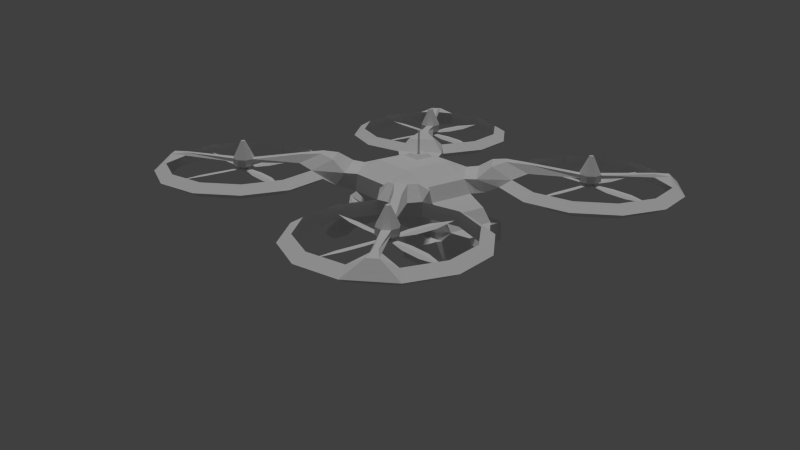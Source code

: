 # Source: DroneModel.blend  (saved by Blender 2.75.0; exported with 4.5.12 LTS)
import bpy
from mathutils import Matrix  # noqa: F401  (used for matrix-valued properties, if any)

bpy.ops.wm.read_factory_settings(use_empty=True)
scene = bpy.context.scene
scene.name = 'Scene'

# ---- collections
col_collection_1 = bpy.data.collections.new('Collection 1'); scene.collection.children.link(col_collection_1)

# ---- materials (node trees are filled in below, after node groups)
mat_sad_drone = bpy.data.materials.new('sad_drone')
mat_sad_drone.alpha_threshold = 0.0
mat_sad_drone.use_transparent_shadow = False
mat_sad_drone.roughness = 0.5
mat_sad_drone.line_color = (0.0, 0.0, 0.0, 1.0)

# ---- material node trees

# ---- world
world_world = bpy.data.worlds.new('World'); scene.world = world_world
world_world.color = (0.05088, 0.05088, 0.05088)
world_world.use_sun_shadow = False
world_world.sun_shadow_jitter_overblur = 0.0
world_world.cycles.sampling_method = 'MANUAL'
world_world.cycles.sample_map_resolution = 256

# ---- cameras
cam_camera = bpy.data.cameras.new('Camera')
cam_camera.clip_end = 100.0
cam_camera.lens = 35.0
cam_camera.sensor_width = 32.0
cam_camera.sensor_height = 18.0
cam_camera.dof.focus_distance = 0.0
cam_camera.dof.aperture_fstop = 128.0

# ---- lights
light_hemi_001 = bpy.data.lights.new('Hemi.001', 'SUN')
light_hemi_001.transmission_factor = 0.0
light_hemi_001.angle = 0.1993
light_hemi_001.energy = 1.0
light_hemi_001.shadow_buffer_clip_start = 0.5
light_hemi_001.shadow_soft_size = 0.1
light_hemi_001.shadow_cascade_max_distance = 1000.0
light_hemi_001.cycles.use_multiple_importance_sampling = False

# ---- meshes
me_sad_drone_017 = bpy.data.meshes.new('sad_drone.017')
me_sad_drone_017.from_pydata([(0.01836, 0.05043, 0.0175), (0.04874, 0.0226, 0.01733), (0.05055, -0.01857, 0.01695), (0.02271, -0.04895, 0.01659), (-0.01845, -0.05075, 0.01646), (-0.04884, -0.02292, 0.01663), (-0.05064, 0.01825, 0.01701), (-0.02281, 0.04863, 0.01737), (0.01845, 0.05075, -0.01585), (0.04884, 0.02291, -0.01602), (0.05064, -0.01825, -0.0164), (0.02281, -0.04864, -0.01676), (-0.01836, -0.05044, -0.01689), (-0.04875, -0.02261, -0.01672), (-0.05055, 0.01856, -0.01634), (-0.02271, 0.04894, -0.01598), (0.000119, 0.0003933, -0.04225), (-0.06, -0.318, -0.01128), (0.009998, -0.318, -0.01128), (0.009998, -0.582, -0.01128), (-0.06, -0.582, -0.01128), (-0.01, -0.318, 0.01272), (0.06, -0.318, 0.01272), (0.06, -0.582, 0.01272), (-0.01, -0.582, 0.01272), (-0.024, -0.02401, -0.004081), (0.024, -0.02401, -0.004081), (-0.024, -0.02401, 0.005519), (0.024, -0.02401, 0.005519), (-2.265e-06, -0.882, 0.0007186), (-0.318, 0.05999, -0.01128), (-0.318, -0.01001, -0.01128), (-0.582, -0.01001, -0.01128), (-0.582, 0.05999, -0.01128), (-0.318, 0.009993, 0.01272), (-0.318, -0.06001, 0.01272), (-0.582, -0.06001, 0.01272), (-0.582, 0.009993, 0.01272), (-0.024, 0.02399, -0.004081), (-0.024, -0.02401, -0.004081), (-0.024, 0.02399, 0.005519), (-0.024, -0.02401, 0.005519), (-0.882, -6.437e-06, 0.0007186), (0.06, 0.318, -0.01128), (-0.01, 0.318, -0.01128), (-0.01, 0.582, -0.01128), (0.06, 0.582, -0.01128), (0.009998, 0.318, 0.01272), (-0.06, 0.318, 0.01272), (-0.06, 0.582, 0.01272), (0.009998, 0.582, 0.01272), (0.024, 0.02399, -0.004081), (-0.024, 0.02399, -0.004081), (0.024, 0.02399, 0.005519), (-0.024, 0.02399, 0.005519), (-2.265e-06, 0.882, 0.0007186), (0.318, -0.06001, -0.01128), (0.318, 0.009993, -0.01128), (0.582, 0.009993, -0.01128), (0.582, -0.06001, -0.01128), (0.318, -0.01001, 0.01272), (0.318, 0.05999, 0.01272), (0.582, 0.05999, 0.01272), (0.582, -0.01001, 0.01272), (0.024, -0.02401, -0.004081), (0.024, 0.02399, -0.004081), (0.024, -0.02401, 0.005519), (0.024, 0.02399, 0.005519), (0.882, -6.557e-06, 0.0007186)], [], [(0, 1, 9, 8), (7, 0, 8, 15), (2, 3, 11, 10), (4, 5, 13, 12), (6, 7, 15, 14), (1, 2, 10, 9), (3, 4, 12, 11), (5, 6, 14, 13), (15, 8, 16), (10, 11, 16), (12, 13, 16), (14, 15, 16), (9, 10, 16), (11, 12, 16), (13, 14, 16), (8, 9, 16), (0, 7, 6, 5, 4, 3, 2, 1), (17, 21, 27, 25), (22, 23, 19, 18), (24, 21, 17, 20), (17, 18, 19, 20), (24, 23, 22, 21), (21, 22, 28, 27), (22, 18, 26, 28), (18, 17, 25, 26), (20, 19, 29), (24, 20, 29), (19, 23, 29), (23, 24, 29), (30, 34, 40, 38), (35, 36, 32, 31), (37, 34, 30, 33), (30, 31, 32, 33), (37, 36, 35, 34), (34, 35, 41, 40), (35, 31, 39, 41), (31, 30, 38, 39), (33, 32, 42), (37, 33, 42), (32, 36, 42), (36, 37, 42), (43, 47, 53, 51), (48, 49, 45, 44), (50, 47, 43, 46), (43, 44, 45, 46), (50, 49, 48, 47), (47, 48, 54, 53), (48, 44, 52, 54), (44, 43, 51, 52), (46, 45, 55), (50, 46, 55), (45, 49, 55), (49, 50, 55), (56, 60, 66, 64), (61, 62, 58, 57), (63, 60, 56, 59), (56, 57, 58, 59), (63, 62, 61, 60), (60, 61, 67, 66), (61, 57, 65, 67), (57, 56, 64, 65), (59, 58, 68), (63, 59, 68), (58, 62, 68), (62, 63, 68)])
_uv = me_sad_drone_017.uv_layers.new(name='UVMap')
_uv.uv.foreach_set('vector', [0.9513, 0.837, 0.9514, 0.8329, 0.955, 0.8329, 0.9549, 0.837, 0.9514, 0.8411, 0.9513, 0.837, 0.9549, 0.837, 0.955, 0.8411, 0.4213, 0.9846, 0.4215, 0.9879, 0.4179, 0.9878, 0.4178, 0.9845, 0.9754, 0.8368, 0.9754, 0.8329, 0.979, 0.833, 0.979, 0.8368, 0.9835, 0.8375, 0.9833, 0.833, 0.9869, 0.8329, 0.9871, 0.8374, 0.4214, 0.9802, 0.4213, 0.9846, 0.4178, 0.9845, 0.4179, 0.9801, 0.9754, 0.8411, 0.9754, 0.8368, 0.979, 0.8368, 0.979, 0.8411, 0.9833, 0.8407, 0.9835, 0.8375, 0.9871, 0.8374, 0.9869, 0.8406, 0.8392, 0.985, 0.836, 0.9881, 0.8339, 0.9828, 0.8285, 0.985, 0.8285, 0.9805, 0.8339, 0.9828, 0.8316, 0.9774, 0.836, 0.9774, 0.8339, 0.9828, 0.8392, 0.9805, 0.8392, 0.985, 0.8339, 0.9828, 0.8316, 0.9881, 0.8285, 0.985, 0.8339, 0.9828, 0.8285, 0.9805, 0.8316, 0.9774, 0.8339, 0.9828, 0.836, 0.9774, 0.8392, 0.9805, 0.8339, 0.9828, 0.836, 0.9881, 0.8316, 0.9881, 0.8339, 0.9828, 0.6829, 0.978, 0.686, 0.9811, 0.686, 0.9856, 0.6829, 0.9887, 0.6784, 0.9887, 0.6753, 0.9856, 0.6753, 0.9811, 0.6784, 0.978, 0.2483, 0.447, 0.2428, 0.447, 0.2443, 0.4153, 0.2443, 0.4153, 0.5918, 0.9316, 0.5918, 0.9032, 0.5972, 0.9032, 0.5972, 0.9316, 0.2429, 0.4754, 0.2428, 0.447, 0.2483, 0.447, 0.2483, 0.4754, 0.6047, 0.9316, 0.5972, 0.9316, 0.5972, 0.9032, 0.6047, 0.9032, 0.2429, 0.4754, 0.2354, 0.4754, 0.2353, 0.447, 0.2428, 0.447, 0.2428, 0.447, 0.2353, 0.447, 0.2392, 0.4154, 0.2443, 0.4153, 0.5918, 0.9316, 0.5972, 0.9316, 0.5957, 0.9633, 0.5957, 0.9633, 0.5972, 0.9316, 0.6047, 0.9316, 0.6009, 0.9633, 0.5957, 0.9633, 0.6047, 0.9032, 0.5972, 0.9032, 0.5983, 0.8709, 0.2429, 0.4754, 0.2483, 0.4754, 0.2419, 0.5077, 0.5972, 0.9032, 0.5918, 0.9032, 0.5983, 0.8709, 0.2354, 0.4754, 0.2429, 0.4754, 0.2419, 0.5077, 0.05904, 0.85, 0.05365, 0.85, 0.05512, 0.8183, 0.05512, 0.8183, 0.785, 0.9414, 0.785, 0.913, 0.7903, 0.913, 0.7903, 0.9414, 0.05369, 0.8784, 0.05365, 0.85, 0.05904, 0.85, 0.05908, 0.8784, 0.7979, 0.9414, 0.7903, 0.9414, 0.7903, 0.913, 0.7979, 0.913, 0.05369, 0.8784, 0.04616, 0.8784, 0.04612, 0.85, 0.05365, 0.85, 0.05365, 0.85, 0.04612, 0.85, 0.04995, 0.8183, 0.05512, 0.8183, 0.785, 0.9414, 0.7903, 0.9414, 0.7888, 0.9731, 0.7888, 0.9731, 0.7903, 0.9414, 0.7979, 0.9414, 0.794, 0.9731, 0.7888, 0.9731, 0.7979, 0.913, 0.7903, 0.913, 0.7914, 0.8807, 0.05369, 0.8784, 0.05908, 0.8784, 0.05266, 0.9107, 0.7903, 0.913, 0.785, 0.913, 0.7914, 0.8807, 0.04616, 0.8784, 0.05369, 0.8784, 0.05266, 0.9107, 0.7505, 0.9316, 0.7559, 0.9316, 0.7544, 0.9633, 0.7544, 0.9633, 0.9816, 0.7664, 0.9816, 0.7949, 0.9763, 0.7949, 0.9763, 0.7664, 0.7558, 0.9032, 0.7559, 0.9316, 0.7505, 0.9316, 0.7505, 0.9032, 0.9687, 0.7664, 0.9763, 0.7664, 0.9763, 0.7949, 0.9687, 0.7949, 0.7558, 0.9032, 0.7634, 0.9032, 0.7634, 0.9316, 0.7559, 0.9316, 0.7559, 0.9316, 0.7634, 0.9316, 0.7596, 0.9633, 0.7544, 0.9633, 0.9816, 0.7664, 0.9763, 0.7664, 0.9778, 0.7348, 0.9777, 0.7348, 0.9763, 0.7664, 0.9687, 0.7664, 0.9726, 0.7348, 0.9778, 0.7348, 0.9687, 0.7949, 0.9763, 0.7949, 0.9752, 0.8272, 0.7558, 0.9032, 0.7505, 0.9032, 0.7569, 0.8709, 0.9763, 0.7949, 0.9816, 0.7949, 0.9752, 0.8272, 0.7634, 0.9032, 0.7558, 0.9032, 0.7569, 0.8709, 0.7105, 0.9316, 0.7159, 0.9316, 0.7144, 0.9633, 0.7144, 0.9633, 0.5175, 0.9128, 0.5175, 0.9412, 0.5121, 0.9412, 0.5121, 0.9127, 0.7158, 0.9032, 0.7159, 0.9316, 0.7105, 0.9316, 0.7105, 0.9032, 0.5046, 0.9127, 0.5121, 0.9127, 0.5121, 0.9412, 0.5046, 0.9412, 0.7158, 0.9032, 0.7234, 0.9032, 0.7234, 0.9316, 0.7159, 0.9316, 0.7159, 0.9316, 0.7234, 0.9316, 0.7196, 0.9632, 0.7144, 0.9633, 0.5175, 0.9128, 0.5121, 0.9127, 0.5136, 0.8811, 0.5136, 0.8811, 0.5121, 0.9127, 0.5046, 0.9127, 0.5085, 0.8811, 0.5136, 0.8811, 0.5046, 0.9412, 0.5121, 0.9412, 0.511, 0.9735, 0.7158, 0.9032, 0.7105, 0.9032, 0.7169, 0.8709, 0.5121, 0.9412, 0.5175, 0.9412, 0.511, 0.9735, 0.7234, 0.9032, 0.7158, 0.9032, 0.7169, 0.8709])
me_sad_drone_017.materials.append(mat_sad_drone)
me_sad_drone_017.use_remesh_preserve_volume = False
me_sad_drone_017.use_remesh_preserve_attributes = False
me_sad_drone_017.use_mirror_vertex_groups = False
me_sad_drone_017.use_paint_bone_selection = False
me_sad_drone_017.use_paint_mask = True
me_sad_drone_017.update()
me_sad_drone_016 = bpy.data.meshes.new('sad_drone.016')
me_sad_drone_016.from_pydata([(0.01836, 0.05043, 0.0175), (0.04874, 0.0226, 0.01733), (0.05055, -0.01857, 0.01695), (0.02271, -0.04895, 0.01659), (-0.01845, -0.05075, 0.01646), (-0.04884, -0.02292, 0.01663), (-0.05064, 0.01825, 0.01701), (-0.02281, 0.04863, 0.01737), (0.01845, 0.05075, -0.01585), (0.04884, 0.02291, -0.01602), (0.05064, -0.01825, -0.0164), (0.02281, -0.04864, -0.01676), (-0.01836, -0.05044, -0.01689), (-0.04875, -0.02261, -0.01672), (-0.05055, 0.01856, -0.01634), (-0.02271, 0.04894, -0.01598), (0.000119, 0.0003933, -0.04225), (-0.06, -0.318, -0.01128), (0.009998, -0.318, -0.01128), (0.009998, -0.582, -0.01128), (-0.06, -0.582, -0.01128), (-0.01, -0.318, 0.01272), (0.06, -0.318, 0.01272), (0.06, -0.582, 0.01272), (-0.01, -0.582, 0.01272), (-0.024, -0.02401, -0.004081), (0.024, -0.02401, -0.004081), (-0.024, -0.02401, 0.005519), (0.024, -0.02401, 0.005519), (-2.265e-06, -0.882, 0.0007186), (-0.318, 0.05999, -0.01128), (-0.318, -0.01001, -0.01128), (-0.582, -0.01001, -0.01128), (-0.582, 0.05999, -0.01128), (-0.318, 0.009993, 0.01272), (-0.318, -0.06001, 0.01272), (-0.582, -0.06001, 0.01272), (-0.582, 0.009993, 0.01272), (-0.024, 0.02399, -0.004081), (-0.024, -0.02401, -0.004081), (-0.024, 0.02399, 0.005519), (-0.024, -0.02401, 0.005519), (-0.882, -6.437e-06, 0.0007186), (0.06, 0.318, -0.01128), (-0.01, 0.318, -0.01128), (-0.01, 0.582, -0.01128), (0.06, 0.582, -0.01128), (0.009998, 0.318, 0.01272), (-0.06, 0.318, 0.01272), (-0.06, 0.582, 0.01272), (0.009998, 0.582, 0.01272), (0.024, 0.02399, -0.004081), (-0.024, 0.02399, -0.004081), (0.024, 0.02399, 0.005519), (-0.024, 0.02399, 0.005519), (-2.265e-06, 0.882, 0.0007186), (0.318, -0.06001, -0.01128), (0.318, 0.009993, -0.01128), (0.582, 0.009993, -0.01128), (0.582, -0.06001, -0.01128), (0.318, -0.01001, 0.01272), (0.318, 0.05999, 0.01272), (0.582, 0.05999, 0.01272), (0.582, -0.01001, 0.01272), (0.024, -0.02401, -0.004081), (0.024, 0.02399, -0.004081), (0.024, -0.02401, 0.005519), (0.024, 0.02399, 0.005519), (0.882, -6.557e-06, 0.0007186)], [], [(0, 1, 9, 8), (7, 0, 8, 15), (2, 3, 11, 10), (4, 5, 13, 12), (6, 7, 15, 14), (1, 2, 10, 9), (3, 4, 12, 11), (5, 6, 14, 13), (15, 8, 16), (10, 11, 16), (12, 13, 16), (14, 15, 16), (9, 10, 16), (11, 12, 16), (13, 14, 16), (8, 9, 16), (0, 7, 6, 5, 4, 3, 2, 1), (17, 21, 27, 25), (22, 23, 19, 18), (24, 21, 17, 20), (17, 18, 19, 20), (24, 23, 22, 21), (21, 22, 28, 27), (22, 18, 26, 28), (18, 17, 25, 26), (20, 19, 29), (24, 20, 29), (19, 23, 29), (23, 24, 29), (30, 34, 40, 38), (35, 36, 32, 31), (37, 34, 30, 33), (30, 31, 32, 33), (37, 36, 35, 34), (34, 35, 41, 40), (35, 31, 39, 41), (31, 30, 38, 39), (33, 32, 42), (37, 33, 42), (32, 36, 42), (36, 37, 42), (43, 47, 53, 51), (48, 49, 45, 44), (50, 47, 43, 46), (43, 44, 45, 46), (50, 49, 48, 47), (47, 48, 54, 53), (48, 44, 52, 54), (44, 43, 51, 52), (46, 45, 55), (50, 46, 55), (45, 49, 55), (49, 50, 55), (56, 60, 66, 64), (61, 62, 58, 57), (63, 60, 56, 59), (56, 57, 58, 59), (63, 62, 61, 60), (60, 61, 67, 66), (61, 57, 65, 67), (57, 56, 64, 65), (59, 58, 68), (63, 59, 68), (58, 62, 68), (62, 63, 68)])
_uv = me_sad_drone_016.uv_layers.new(name='UVMap')
_uv.uv.foreach_set('vector', [0.9513, 0.837, 0.9514, 0.8329, 0.955, 0.8329, 0.9549, 0.837, 0.9514, 0.8411, 0.9513, 0.837, 0.9549, 0.837, 0.955, 0.8411, 0.4213, 0.9846, 0.4215, 0.9879, 0.4179, 0.9878, 0.4178, 0.9845, 0.9754, 0.8368, 0.9754, 0.8329, 0.979, 0.833, 0.979, 0.8368, 0.9835, 0.8375, 0.9833, 0.833, 0.9869, 0.8329, 0.9871, 0.8374, 0.4214, 0.9802, 0.4213, 0.9846, 0.4178, 0.9845, 0.4179, 0.9801, 0.9754, 0.8411, 0.9754, 0.8368, 0.979, 0.8368, 0.979, 0.8411, 0.9833, 0.8407, 0.9835, 0.8375, 0.9871, 0.8374, 0.9869, 0.8406, 0.8392, 0.985, 0.836, 0.9881, 0.8339, 0.9828, 0.8285, 0.985, 0.8285, 0.9805, 0.8339, 0.9828, 0.8316, 0.9774, 0.836, 0.9774, 0.8339, 0.9828, 0.8392, 0.9805, 0.8392, 0.985, 0.8339, 0.9828, 0.8316, 0.9881, 0.8285, 0.985, 0.8339, 0.9828, 0.8285, 0.9805, 0.8316, 0.9774, 0.8339, 0.9828, 0.836, 0.9774, 0.8392, 0.9805, 0.8339, 0.9828, 0.836, 0.9881, 0.8316, 0.9881, 0.8339, 0.9828, 0.6829, 0.978, 0.686, 0.9811, 0.686, 0.9856, 0.6829, 0.9887, 0.6784, 0.9887, 0.6753, 0.9856, 0.6753, 0.9811, 0.6784, 0.978, 0.2483, 0.447, 0.2428, 0.447, 0.2443, 0.4153, 0.2443, 0.4153, 0.5918, 0.9316, 0.5918, 0.9032, 0.5972, 0.9032, 0.5972, 0.9316, 0.2429, 0.4754, 0.2428, 0.447, 0.2483, 0.447, 0.2483, 0.4754, 0.6047, 0.9316, 0.5972, 0.9316, 0.5972, 0.9032, 0.6047, 0.9032, 0.2429, 0.4754, 0.2354, 0.4754, 0.2353, 0.447, 0.2428, 0.447, 0.2428, 0.447, 0.2353, 0.447, 0.2392, 0.4154, 0.2443, 0.4153, 0.5918, 0.9316, 0.5972, 0.9316, 0.5957, 0.9633, 0.5957, 0.9633, 0.5972, 0.9316, 0.6047, 0.9316, 0.6009, 0.9633, 0.5957, 0.9633, 0.6047, 0.9032, 0.5972, 0.9032, 0.5983, 0.8709, 0.2429, 0.4754, 0.2483, 0.4754, 0.2419, 0.5077, 0.5972, 0.9032, 0.5918, 0.9032, 0.5983, 0.8709, 0.2354, 0.4754, 0.2429, 0.4754, 0.2419, 0.5077, 0.05904, 0.85, 0.05365, 0.85, 0.05512, 0.8183, 0.05512, 0.8183, 0.785, 0.9414, 0.785, 0.913, 0.7903, 0.913, 0.7903, 0.9414, 0.05369, 0.8784, 0.05365, 0.85, 0.05904, 0.85, 0.05908, 0.8784, 0.7979, 0.9414, 0.7903, 0.9414, 0.7903, 0.913, 0.7979, 0.913, 0.05369, 0.8784, 0.04616, 0.8784, 0.04612, 0.85, 0.05365, 0.85, 0.05365, 0.85, 0.04612, 0.85, 0.04995, 0.8183, 0.05512, 0.8183, 0.785, 0.9414, 0.7903, 0.9414, 0.7888, 0.9731, 0.7888, 0.9731, 0.7903, 0.9414, 0.7979, 0.9414, 0.794, 0.9731, 0.7888, 0.9731, 0.7979, 0.913, 0.7903, 0.913, 0.7914, 0.8807, 0.05369, 0.8784, 0.05908, 0.8784, 0.05266, 0.9107, 0.7903, 0.913, 0.785, 0.913, 0.7914, 0.8807, 0.04616, 0.8784, 0.05369, 0.8784, 0.05266, 0.9107, 0.7505, 0.9316, 0.7559, 0.9316, 0.7544, 0.9633, 0.7544, 0.9633, 0.9816, 0.7664, 0.9816, 0.7949, 0.9763, 0.7949, 0.9763, 0.7664, 0.7558, 0.9032, 0.7559, 0.9316, 0.7505, 0.9316, 0.7505, 0.9032, 0.9687, 0.7664, 0.9763, 0.7664, 0.9763, 0.7949, 0.9687, 0.7949, 0.7558, 0.9032, 0.7634, 0.9032, 0.7634, 0.9316, 0.7559, 0.9316, 0.7559, 0.9316, 0.7634, 0.9316, 0.7596, 0.9633, 0.7544, 0.9633, 0.9816, 0.7664, 0.9763, 0.7664, 0.9778, 0.7348, 0.9777, 0.7348, 0.9763, 0.7664, 0.9687, 0.7664, 0.9726, 0.7348, 0.9778, 0.7348, 0.9687, 0.7949, 0.9763, 0.7949, 0.9752, 0.8272, 0.7558, 0.9032, 0.7505, 0.9032, 0.7569, 0.8709, 0.9763, 0.7949, 0.9816, 0.7949, 0.9752, 0.8272, 0.7634, 0.9032, 0.7558, 0.9032, 0.7569, 0.8709, 0.7105, 0.9316, 0.7159, 0.9316, 0.7144, 0.9633, 0.7144, 0.9633, 0.5175, 0.9128, 0.5175, 0.9412, 0.5121, 0.9412, 0.5121, 0.9127, 0.7158, 0.9032, 0.7159, 0.9316, 0.7105, 0.9316, 0.7105, 0.9032, 0.5046, 0.9127, 0.5121, 0.9127, 0.5121, 0.9412, 0.5046, 0.9412, 0.7158, 0.9032, 0.7234, 0.9032, 0.7234, 0.9316, 0.7159, 0.9316, 0.7159, 0.9316, 0.7234, 0.9316, 0.7196, 0.9632, 0.7144, 0.9633, 0.5175, 0.9128, 0.5121, 0.9127, 0.5136, 0.8811, 0.5136, 0.8811, 0.5121, 0.9127, 0.5046, 0.9127, 0.5085, 0.8811, 0.5136, 0.8811, 0.5046, 0.9412, 0.5121, 0.9412, 0.511, 0.9735, 0.7158, 0.9032, 0.7105, 0.9032, 0.7169, 0.8709, 0.5121, 0.9412, 0.5175, 0.9412, 0.511, 0.9735, 0.7234, 0.9032, 0.7158, 0.9032, 0.7169, 0.8709])
me_sad_drone_016.materials.append(mat_sad_drone)
me_sad_drone_016.use_remesh_preserve_volume = False
me_sad_drone_016.use_remesh_preserve_attributes = False
me_sad_drone_016.use_mirror_vertex_groups = False
me_sad_drone_016.use_paint_bone_selection = False
me_sad_drone_016.use_paint_mask = True
me_sad_drone_016.update()
me_sad_drone_015 = bpy.data.meshes.new('sad_drone.015')
me_sad_drone_015.from_pydata([(0.01836, 0.05043, 0.0175), (0.04874, 0.0226, 0.01733), (0.05055, -0.01857, 0.01695), (0.02271, -0.04895, 0.01659), (-0.01845, -0.05075, 0.01646), (-0.04884, -0.02292, 0.01663), (-0.05064, 0.01825, 0.01701), (-0.02281, 0.04863, 0.01737), (0.01845, 0.05075, -0.01585), (0.04884, 0.02291, -0.01602), (0.05064, -0.01825, -0.0164), (0.02281, -0.04864, -0.01676), (-0.01836, -0.05044, -0.01689), (-0.04875, -0.02261, -0.01672), (-0.05055, 0.01856, -0.01634), (-0.02271, 0.04894, -0.01598), (0.000119, 0.0003933, -0.04225), (-0.06, -0.318, -0.01128), (0.009998, -0.318, -0.01128), (0.009998, -0.582, -0.01128), (-0.06, -0.582, -0.01128), (-0.01, -0.318, 0.01272), (0.06, -0.318, 0.01272), (0.06, -0.582, 0.01272), (-0.01, -0.582, 0.01272), (-0.024, -0.02401, -0.004081), (0.024, -0.02401, -0.004081), (-0.024, -0.02401, 0.005519), (0.024, -0.02401, 0.005519), (-2.265e-06, -0.882, 0.0007186), (-0.318, 0.05999, -0.01128), (-0.318, -0.01001, -0.01128), (-0.582, -0.01001, -0.01128), (-0.582, 0.05999, -0.01128), (-0.318, 0.009993, 0.01272), (-0.318, -0.06001, 0.01272), (-0.582, -0.06001, 0.01272), (-0.582, 0.009993, 0.01272), (-0.024, 0.02399, -0.004081), (-0.024, -0.02401, -0.004081), (-0.024, 0.02399, 0.005519), (-0.024, -0.02401, 0.005519), (-0.882, -6.437e-06, 0.0007186), (0.06, 0.318, -0.01128), (-0.01, 0.318, -0.01128), (-0.01, 0.582, -0.01128), (0.06, 0.582, -0.01128), (0.009998, 0.318, 0.01272), (-0.06, 0.318, 0.01272), (-0.06, 0.582, 0.01272), (0.009998, 0.582, 0.01272), (0.024, 0.02399, -0.004081), (-0.024, 0.02399, -0.004081), (0.024, 0.02399, 0.005519), (-0.024, 0.02399, 0.005519), (-2.265e-06, 0.882, 0.0007186), (0.318, -0.06001, -0.01128), (0.318, 0.009993, -0.01128), (0.582, 0.009993, -0.01128), (0.582, -0.06001, -0.01128), (0.318, -0.01001, 0.01272), (0.318, 0.05999, 0.01272), (0.582, 0.05999, 0.01272), (0.582, -0.01001, 0.01272), (0.024, -0.02401, -0.004081), (0.024, 0.02399, -0.004081), (0.024, -0.02401, 0.005519), (0.024, 0.02399, 0.005519), (0.882, -6.557e-06, 0.0007186)], [], [(0, 1, 9, 8), (7, 0, 8, 15), (2, 3, 11, 10), (4, 5, 13, 12), (6, 7, 15, 14), (1, 2, 10, 9), (3, 4, 12, 11), (5, 6, 14, 13), (15, 8, 16), (10, 11, 16), (12, 13, 16), (14, 15, 16), (9, 10, 16), (11, 12, 16), (13, 14, 16), (8, 9, 16), (0, 7, 6, 5, 4, 3, 2, 1), (17, 21, 27, 25), (22, 23, 19, 18), (24, 21, 17, 20), (17, 18, 19, 20), (24, 23, 22, 21), (21, 22, 28, 27), (22, 18, 26, 28), (18, 17, 25, 26), (20, 19, 29), (24, 20, 29), (19, 23, 29), (23, 24, 29), (30, 34, 40, 38), (35, 36, 32, 31), (37, 34, 30, 33), (30, 31, 32, 33), (37, 36, 35, 34), (34, 35, 41, 40), (35, 31, 39, 41), (31, 30, 38, 39), (33, 32, 42), (37, 33, 42), (32, 36, 42), (36, 37, 42), (43, 47, 53, 51), (48, 49, 45, 44), (50, 47, 43, 46), (43, 44, 45, 46), (50, 49, 48, 47), (47, 48, 54, 53), (48, 44, 52, 54), (44, 43, 51, 52), (46, 45, 55), (50, 46, 55), (45, 49, 55), (49, 50, 55), (56, 60, 66, 64), (61, 62, 58, 57), (63, 60, 56, 59), (56, 57, 58, 59), (63, 62, 61, 60), (60, 61, 67, 66), (61, 57, 65, 67), (57, 56, 64, 65), (59, 58, 68), (63, 59, 68), (58, 62, 68), (62, 63, 68)])
_uv = me_sad_drone_015.uv_layers.new(name='UVMap')
_uv.uv.foreach_set('vector', [0.9513, 0.837, 0.9514, 0.8329, 0.955, 0.8329, 0.9549, 0.837, 0.9514, 0.8411, 0.9513, 0.837, 0.9549, 0.837, 0.955, 0.8411, 0.4213, 0.9846, 0.4215, 0.9879, 0.4179, 0.9878, 0.4178, 0.9845, 0.9754, 0.8368, 0.9754, 0.8329, 0.979, 0.833, 0.979, 0.8368, 0.9835, 0.8375, 0.9833, 0.833, 0.9869, 0.8329, 0.9871, 0.8374, 0.4214, 0.9802, 0.4213, 0.9846, 0.4178, 0.9845, 0.4179, 0.9801, 0.9754, 0.8411, 0.9754, 0.8368, 0.979, 0.8368, 0.979, 0.8411, 0.9833, 0.8407, 0.9835, 0.8375, 0.9871, 0.8374, 0.9869, 0.8406, 0.8392, 0.985, 0.836, 0.9881, 0.8339, 0.9828, 0.8285, 0.985, 0.8285, 0.9805, 0.8339, 0.9828, 0.8316, 0.9774, 0.836, 0.9774, 0.8339, 0.9828, 0.8392, 0.9805, 0.8392, 0.985, 0.8339, 0.9828, 0.8316, 0.9881, 0.8285, 0.985, 0.8339, 0.9828, 0.8285, 0.9805, 0.8316, 0.9774, 0.8339, 0.9828, 0.836, 0.9774, 0.8392, 0.9805, 0.8339, 0.9828, 0.836, 0.9881, 0.8316, 0.9881, 0.8339, 0.9828, 0.6829, 0.978, 0.686, 0.9811, 0.686, 0.9856, 0.6829, 0.9887, 0.6784, 0.9887, 0.6753, 0.9856, 0.6753, 0.9811, 0.6784, 0.978, 0.2483, 0.447, 0.2428, 0.447, 0.2443, 0.4153, 0.2443, 0.4153, 0.5918, 0.9316, 0.5918, 0.9032, 0.5972, 0.9032, 0.5972, 0.9316, 0.2429, 0.4754, 0.2428, 0.447, 0.2483, 0.447, 0.2483, 0.4754, 0.6047, 0.9316, 0.5972, 0.9316, 0.5972, 0.9032, 0.6047, 0.9032, 0.2429, 0.4754, 0.2354, 0.4754, 0.2353, 0.447, 0.2428, 0.447, 0.2428, 0.447, 0.2353, 0.447, 0.2392, 0.4154, 0.2443, 0.4153, 0.5918, 0.9316, 0.5972, 0.9316, 0.5957, 0.9633, 0.5957, 0.9633, 0.5972, 0.9316, 0.6047, 0.9316, 0.6009, 0.9633, 0.5957, 0.9633, 0.6047, 0.9032, 0.5972, 0.9032, 0.5983, 0.8709, 0.2429, 0.4754, 0.2483, 0.4754, 0.2419, 0.5077, 0.5972, 0.9032, 0.5918, 0.9032, 0.5983, 0.8709, 0.2354, 0.4754, 0.2429, 0.4754, 0.2419, 0.5077, 0.05904, 0.85, 0.05365, 0.85, 0.05512, 0.8183, 0.05512, 0.8183, 0.785, 0.9414, 0.785, 0.913, 0.7903, 0.913, 0.7903, 0.9414, 0.05369, 0.8784, 0.05365, 0.85, 0.05904, 0.85, 0.05908, 0.8784, 0.7979, 0.9414, 0.7903, 0.9414, 0.7903, 0.913, 0.7979, 0.913, 0.05369, 0.8784, 0.04616, 0.8784, 0.04612, 0.85, 0.05365, 0.85, 0.05365, 0.85, 0.04612, 0.85, 0.04995, 0.8183, 0.05512, 0.8183, 0.785, 0.9414, 0.7903, 0.9414, 0.7888, 0.9731, 0.7888, 0.9731, 0.7903, 0.9414, 0.7979, 0.9414, 0.794, 0.9731, 0.7888, 0.9731, 0.7979, 0.913, 0.7903, 0.913, 0.7914, 0.8807, 0.05369, 0.8784, 0.05908, 0.8784, 0.05266, 0.9107, 0.7903, 0.913, 0.785, 0.913, 0.7914, 0.8807, 0.04616, 0.8784, 0.05369, 0.8784, 0.05266, 0.9107, 0.7505, 0.9316, 0.7559, 0.9316, 0.7544, 0.9633, 0.7544, 0.9633, 0.9816, 0.7664, 0.9816, 0.7949, 0.9763, 0.7949, 0.9763, 0.7664, 0.7558, 0.9032, 0.7559, 0.9316, 0.7505, 0.9316, 0.7505, 0.9032, 0.9687, 0.7664, 0.9763, 0.7664, 0.9763, 0.7949, 0.9687, 0.7949, 0.7558, 0.9032, 0.7634, 0.9032, 0.7634, 0.9316, 0.7559, 0.9316, 0.7559, 0.9316, 0.7634, 0.9316, 0.7596, 0.9633, 0.7544, 0.9633, 0.9816, 0.7664, 0.9763, 0.7664, 0.9778, 0.7348, 0.9777, 0.7348, 0.9763, 0.7664, 0.9687, 0.7664, 0.9726, 0.7348, 0.9778, 0.7348, 0.9687, 0.7949, 0.9763, 0.7949, 0.9752, 0.8272, 0.7558, 0.9032, 0.7505, 0.9032, 0.7569, 0.8709, 0.9763, 0.7949, 0.9816, 0.7949, 0.9752, 0.8272, 0.7634, 0.9032, 0.7558, 0.9032, 0.7569, 0.8709, 0.7105, 0.9316, 0.7159, 0.9316, 0.7144, 0.9633, 0.7144, 0.9633, 0.5175, 0.9128, 0.5175, 0.9412, 0.5121, 0.9412, 0.5121, 0.9127, 0.7158, 0.9032, 0.7159, 0.9316, 0.7105, 0.9316, 0.7105, 0.9032, 0.5046, 0.9127, 0.5121, 0.9127, 0.5121, 0.9412, 0.5046, 0.9412, 0.7158, 0.9032, 0.7234, 0.9032, 0.7234, 0.9316, 0.7159, 0.9316, 0.7159, 0.9316, 0.7234, 0.9316, 0.7196, 0.9632, 0.7144, 0.9633, 0.5175, 0.9128, 0.5121, 0.9127, 0.5136, 0.8811, 0.5136, 0.8811, 0.5121, 0.9127, 0.5046, 0.9127, 0.5085, 0.8811, 0.5136, 0.8811, 0.5046, 0.9412, 0.5121, 0.9412, 0.511, 0.9735, 0.7158, 0.9032, 0.7105, 0.9032, 0.7169, 0.8709, 0.5121, 0.9412, 0.5175, 0.9412, 0.511, 0.9735, 0.7234, 0.9032, 0.7158, 0.9032, 0.7169, 0.8709])
me_sad_drone_015.materials.append(mat_sad_drone)
me_sad_drone_015.use_remesh_preserve_volume = False
me_sad_drone_015.use_remesh_preserve_attributes = False
me_sad_drone_015.use_mirror_vertex_groups = False
me_sad_drone_015.use_paint_bone_selection = False
me_sad_drone_015.use_paint_mask = True
me_sad_drone_015.update()
me_sad_drone_002 = bpy.data.meshes.new('sad_drone.002')
me_sad_drone_002.from_pydata([(0.01836, 0.05043, 0.0175), (0.04874, 0.0226, 0.01733), (0.05055, -0.01857, 0.01695), (0.02271, -0.04895, 0.01659), (-0.01845, -0.05075, 0.01646), (-0.04884, -0.02292, 0.01663), (-0.05064, 0.01825, 0.01701), (-0.02281, 0.04863, 0.01737), (0.01845, 0.05075, -0.01585), (0.04884, 0.02291, -0.01602), (0.05064, -0.01825, -0.0164), (0.02281, -0.04864, -0.01676), (-0.01836, -0.05044, -0.01689), (-0.04875, -0.02261, -0.01672), (-0.05055, 0.01856, -0.01634), (-0.02271, 0.04894, -0.01598), (0.000119, 0.0003933, -0.04225), (-0.06, -0.318, -0.01128), (0.009998, -0.318, -0.01128), (0.009998, -0.582, -0.01128), (-0.06, -0.582, -0.01128), (-0.01, -0.318, 0.01272), (0.06, -0.318, 0.01272), (0.06, -0.582, 0.01272), (-0.01, -0.582, 0.01272), (-0.024, -0.02401, -0.004081), (0.024, -0.02401, -0.004081), (-0.024, -0.02401, 0.005519), (0.024, -0.02401, 0.005519), (-2.265e-06, -0.882, 0.0007186), (-0.318, 0.05999, -0.01128), (-0.318, -0.01001, -0.01128), (-0.582, -0.01001, -0.01128), (-0.582, 0.05999, -0.01128), (-0.318, 0.009993, 0.01272), (-0.318, -0.06001, 0.01272), (-0.582, -0.06001, 0.01272), (-0.582, 0.009993, 0.01272), (-0.024, 0.02399, -0.004081), (-0.024, -0.02401, -0.004081), (-0.024, 0.02399, 0.005519), (-0.024, -0.02401, 0.005519), (-0.882, -6.437e-06, 0.0007186), (0.06, 0.318, -0.01128), (-0.01, 0.318, -0.01128), (-0.01, 0.582, -0.01128), (0.06, 0.582, -0.01128), (0.009998, 0.318, 0.01272), (-0.06, 0.318, 0.01272), (-0.06, 0.582, 0.01272), (0.009998, 0.582, 0.01272), (0.024, 0.02399, -0.004081), (-0.024, 0.02399, -0.004081), (0.024, 0.02399, 0.005519), (-0.024, 0.02399, 0.005519), (-2.265e-06, 0.882, 0.0007186), (0.318, -0.06001, -0.01128), (0.318, 0.009993, -0.01128), (0.582, 0.009993, -0.01128), (0.582, -0.06001, -0.01128), (0.318, -0.01001, 0.01272), (0.318, 0.05999, 0.01272), (0.582, 0.05999, 0.01272), (0.582, -0.01001, 0.01272), (0.024, -0.02401, -0.004081), (0.024, 0.02399, -0.004081), (0.024, -0.02401, 0.005519), (0.024, 0.02399, 0.005519), (0.882, -6.557e-06, 0.0007186)], [], [(0, 1, 9, 8), (7, 0, 8, 15), (2, 3, 11, 10), (4, 5, 13, 12), (6, 7, 15, 14), (1, 2, 10, 9), (3, 4, 12, 11), (5, 6, 14, 13), (15, 8, 16), (10, 11, 16), (12, 13, 16), (14, 15, 16), (9, 10, 16), (11, 12, 16), (13, 14, 16), (8, 9, 16), (0, 7, 6, 5, 4, 3, 2, 1), (17, 21, 27, 25), (22, 23, 19, 18), (24, 21, 17, 20), (17, 18, 19, 20), (24, 23, 22, 21), (21, 22, 28, 27), (22, 18, 26, 28), (18, 17, 25, 26), (20, 19, 29), (24, 20, 29), (19, 23, 29), (23, 24, 29), (30, 34, 40, 38), (35, 36, 32, 31), (37, 34, 30, 33), (30, 31, 32, 33), (37, 36, 35, 34), (34, 35, 41, 40), (35, 31, 39, 41), (31, 30, 38, 39), (33, 32, 42), (37, 33, 42), (32, 36, 42), (36, 37, 42), (43, 47, 53, 51), (48, 49, 45, 44), (50, 47, 43, 46), (43, 44, 45, 46), (50, 49, 48, 47), (47, 48, 54, 53), (48, 44, 52, 54), (44, 43, 51, 52), (46, 45, 55), (50, 46, 55), (45, 49, 55), (49, 50, 55), (56, 60, 66, 64), (61, 62, 58, 57), (63, 60, 56, 59), (56, 57, 58, 59), (63, 62, 61, 60), (60, 61, 67, 66), (61, 57, 65, 67), (57, 56, 64, 65), (59, 58, 68), (63, 59, 68), (58, 62, 68), (62, 63, 68)])
_uv = me_sad_drone_002.uv_layers.new(name='UVMap')
_uv.uv.foreach_set('vector', [0.9513, 0.837, 0.9514, 0.8329, 0.955, 0.8329, 0.9549, 0.837, 0.9514, 0.8411, 0.9513, 0.837, 0.9549, 0.837, 0.955, 0.8411, 0.4213, 0.9846, 0.4215, 0.9879, 0.4179, 0.9878, 0.4178, 0.9845, 0.9754, 0.8368, 0.9754, 0.8329, 0.979, 0.833, 0.979, 0.8368, 0.9835, 0.8375, 0.9833, 0.833, 0.9869, 0.8329, 0.9871, 0.8374, 0.4214, 0.9802, 0.4213, 0.9846, 0.4178, 0.9845, 0.4179, 0.9801, 0.9754, 0.8411, 0.9754, 0.8368, 0.979, 0.8368, 0.979, 0.8411, 0.9833, 0.8407, 0.9835, 0.8375, 0.9871, 0.8374, 0.9869, 0.8406, 0.8392, 0.985, 0.836, 0.9881, 0.8339, 0.9828, 0.8285, 0.985, 0.8285, 0.9805, 0.8339, 0.9828, 0.8316, 0.9774, 0.836, 0.9774, 0.8339, 0.9828, 0.8392, 0.9805, 0.8392, 0.985, 0.8339, 0.9828, 0.8316, 0.9881, 0.8285, 0.985, 0.8339, 0.9828, 0.8285, 0.9805, 0.8316, 0.9774, 0.8339, 0.9828, 0.836, 0.9774, 0.8392, 0.9805, 0.8339, 0.9828, 0.836, 0.9881, 0.8316, 0.9881, 0.8339, 0.9828, 0.6829, 0.978, 0.686, 0.9811, 0.686, 0.9856, 0.6829, 0.9887, 0.6784, 0.9887, 0.6753, 0.9856, 0.6753, 0.9811, 0.6784, 0.978, 0.2483, 0.447, 0.2428, 0.447, 0.2443, 0.4153, 0.2443, 0.4153, 0.5918, 0.9316, 0.5918, 0.9032, 0.5972, 0.9032, 0.5972, 0.9316, 0.2429, 0.4754, 0.2428, 0.447, 0.2483, 0.447, 0.2483, 0.4754, 0.6047, 0.9316, 0.5972, 0.9316, 0.5972, 0.9032, 0.6047, 0.9032, 0.2429, 0.4754, 0.2354, 0.4754, 0.2353, 0.447, 0.2428, 0.447, 0.2428, 0.447, 0.2353, 0.447, 0.2392, 0.4154, 0.2443, 0.4153, 0.5918, 0.9316, 0.5972, 0.9316, 0.5957, 0.9633, 0.5957, 0.9633, 0.5972, 0.9316, 0.6047, 0.9316, 0.6009, 0.9633, 0.5957, 0.9633, 0.6047, 0.9032, 0.5972, 0.9032, 0.5983, 0.8709, 0.2429, 0.4754, 0.2483, 0.4754, 0.2419, 0.5077, 0.5972, 0.9032, 0.5918, 0.9032, 0.5983, 0.8709, 0.2354, 0.4754, 0.2429, 0.4754, 0.2419, 0.5077, 0.05904, 0.85, 0.05365, 0.85, 0.05512, 0.8183, 0.05512, 0.8183, 0.785, 0.9414, 0.785, 0.913, 0.7903, 0.913, 0.7903, 0.9414, 0.05369, 0.8784, 0.05365, 0.85, 0.05904, 0.85, 0.05908, 0.8784, 0.7979, 0.9414, 0.7903, 0.9414, 0.7903, 0.913, 0.7979, 0.913, 0.05369, 0.8784, 0.04616, 0.8784, 0.04612, 0.85, 0.05365, 0.85, 0.05365, 0.85, 0.04612, 0.85, 0.04995, 0.8183, 0.05512, 0.8183, 0.785, 0.9414, 0.7903, 0.9414, 0.7888, 0.9731, 0.7888, 0.9731, 0.7903, 0.9414, 0.7979, 0.9414, 0.794, 0.9731, 0.7888, 0.9731, 0.7979, 0.913, 0.7903, 0.913, 0.7914, 0.8807, 0.05369, 0.8784, 0.05908, 0.8784, 0.05266, 0.9107, 0.7903, 0.913, 0.785, 0.913, 0.7914, 0.8807, 0.04616, 0.8784, 0.05369, 0.8784, 0.05266, 0.9107, 0.7505, 0.9316, 0.7559, 0.9316, 0.7544, 0.9633, 0.7544, 0.9633, 0.9816, 0.7664, 0.9816, 0.7949, 0.9763, 0.7949, 0.9763, 0.7664, 0.7558, 0.9032, 0.7559, 0.9316, 0.7505, 0.9316, 0.7505, 0.9032, 0.9687, 0.7664, 0.9763, 0.7664, 0.9763, 0.7949, 0.9687, 0.7949, 0.7558, 0.9032, 0.7634, 0.9032, 0.7634, 0.9316, 0.7559, 0.9316, 0.7559, 0.9316, 0.7634, 0.9316, 0.7596, 0.9633, 0.7544, 0.9633, 0.9816, 0.7664, 0.9763, 0.7664, 0.9778, 0.7348, 0.9777, 0.7348, 0.9763, 0.7664, 0.9687, 0.7664, 0.9726, 0.7348, 0.9778, 0.7348, 0.9687, 0.7949, 0.9763, 0.7949, 0.9752, 0.8272, 0.7558, 0.9032, 0.7505, 0.9032, 0.7569, 0.8709, 0.9763, 0.7949, 0.9816, 0.7949, 0.9752, 0.8272, 0.7634, 0.9032, 0.7558, 0.9032, 0.7569, 0.8709, 0.7105, 0.9316, 0.7159, 0.9316, 0.7144, 0.9633, 0.7144, 0.9633, 0.5175, 0.9128, 0.5175, 0.9412, 0.5121, 0.9412, 0.5121, 0.9127, 0.7158, 0.9032, 0.7159, 0.9316, 0.7105, 0.9316, 0.7105, 0.9032, 0.5046, 0.9127, 0.5121, 0.9127, 0.5121, 0.9412, 0.5046, 0.9412, 0.7158, 0.9032, 0.7234, 0.9032, 0.7234, 0.9316, 0.7159, 0.9316, 0.7159, 0.9316, 0.7234, 0.9316, 0.7196, 0.9632, 0.7144, 0.9633, 0.5175, 0.9128, 0.5121, 0.9127, 0.5136, 0.8811, 0.5136, 0.8811, 0.5121, 0.9127, 0.5046, 0.9127, 0.5085, 0.8811, 0.5136, 0.8811, 0.5046, 0.9412, 0.5121, 0.9412, 0.511, 0.9735, 0.7158, 0.9032, 0.7105, 0.9032, 0.7169, 0.8709, 0.5121, 0.9412, 0.5175, 0.9412, 0.511, 0.9735, 0.7234, 0.9032, 0.7158, 0.9032, 0.7169, 0.8709])
me_sad_drone_002.materials.append(mat_sad_drone)
me_sad_drone_002.use_remesh_preserve_volume = False
me_sad_drone_002.use_remesh_preserve_attributes = False
me_sad_drone_002.use_mirror_vertex_groups = False
me_sad_drone_002.use_paint_bone_selection = False
me_sad_drone_002.use_paint_mask = True
me_sad_drone_002.update()
me_sad_drone = bpy.data.meshes.new('sad_drone')
me_sad_drone.from_pydata([(0.9299, -0.2923, -0.4406), (0.4822, -0.2739, -0.5494), (0.9154, -0.1694, -0.6056), (0.5177, -0.1694, -0.6981), (0.7657, -0.4451, -0.5553), (0.5788, -0.4451, -0.5553), (0.8831, -0.4451, -0.7402), (0.5744, -0.4451, -0.7402), (0.7575, -0.6162, -0.671), (0.6527, -0.6162, -0.671), (0.8143, -0.7312, -0.7808), (0.6275, -0.7312, -0.7808), (0.8502, -0.5248, -0.8644), (0.6757, -0.5248, -0.8644), (0.8558, -0.7278, -0.8644), (0.6701, -0.7278, -0.8644), (-0.4, 1.5, 0.0), (-0.55, 1.5, 0.0866), (-0.55, 1.5, -0.0866), (-0.5474, 2.05, 0.0), (-0.6773, 1.975, 0.0866), (-0.6773, 1.975, -0.0866), (-0.95, 2.453, 0.0), (-1.025, 2.323, 0.0866), (-1.025, 2.323, -0.0866), (-1.5, 2.6, 0.0), (-1.5, 2.45, 0.0866), (-1.5, 2.45, -0.0866), (-2.05, 2.453, 0.0), (-1.975, 2.323, -0.0866), (-2.453, 2.05, 0.0), (-2.323, 1.975, -0.0866), (-2.6, 1.5, 0.0), (-2.45, 1.5, 0.0866), (-2.45, 1.5, -0.0866), (-2.453, 0.95, 0.0), (-2.323, 1.025, 0.0866), (-2.323, 1.025, -0.0866), (-2.05, 0.5474, 0.0), (-1.975, 0.6773, 0.0866), (-1.975, 0.6773, -0.0866), (-1.5, 0.4, 0.0), (-1.5, 0.55, 0.0866), (-1.5, 0.55, -0.0866), (-0.95, 0.5474, 0.0), (-1.025, 0.6773, -0.0866), (-0.5474, 0.95, 0.0), (-0.6773, 1.025, 0.0866), (-0.6773, 1.025, -0.0866), (-1.014, 0.9481, 0.2262), (-1.055, 0.9074, 0.1278), (-1.443, 1.378, 0.09095), (-1.454, 1.626, 0.05215), (-1.454, 1.625, 0.1359), (-1.378, 1.556, 0.05171), (-1.378, 1.556, 0.1355), (-1.374, 1.454, 0.05077), (-1.443, 1.378, 0.04987), (-1.443, 1.377, 0.1336), (-1.546, 1.373, 0.04953), (-1.546, 1.372, 0.1333), (-1.622, 1.443, 0.04997), (-1.622, 1.442, 0.1337), (-1.627, 1.546, 0.05091), (-1.627, 1.545, 0.1347), (-1.557, 1.622, 0.05182), (-1.557, 1.621, 0.1356), (-1.482, 1.55, 0.01679), (-1.451, 1.523, 0.01661), (-1.449, 1.481, 0.01623), (-1.477, 1.451, 0.01587), (-1.518, 1.449, 0.01574), (-1.549, 1.477, 0.01591), (-1.551, 1.518, 0.01629), (-1.523, 1.549, 0.01665), (-1.492, 1.521, 0.3553), (-1.477, 1.507, 0.3552), (-1.476, 1.487, 0.355), (-1.49, 1.472, 0.3548), (-1.51, 1.471, 0.3547), (-1.526, 1.485, 0.3548), (-1.527, 1.505, 0.355), (-1.513, 1.52, 0.3552), (-1.374, 1.453, 0.1345), (-1.374, 1.454, 0.09185), (-0.9074, 1.055, 0.1278), (-0.9481, 1.014, 0.2262), (-0.7423, 0.8464, 0.2537), (-1.025, 0.6773, 0.0866), (-0.8464, 0.7423, 0.2537), (-2.323, 1.975, 0.0866), (-2.001, 2.037, 0.1756), (-1.979, 2.058, 0.1422), (-1.557, 1.622, 0.09095), (-1.557, 1.623, 0.1336), (-1.626, 1.547, 0.1345), (-1.626, 1.546, 0.09185), (-2.058, 1.979, 0.1422), (-2.037, 2.001, 0.1756), (-2.195, 2.102, 0.1625), (-1.975, 2.323, 0.0866), (-2.102, 2.195, 0.1625), (-2.251, 2.251, 0.0), (-0.8361, 0.4335, -0.07059), (-0.4335, 0.8361, -0.07059), (-0.3548, 0.7575, 0.08487), (-0.5575, 0.7943, 0.2134), (-0.7575, 0.3548, 0.08487), (-0.7943, 0.5575, 0.2134), (-0.7332, 0.2918, -0.08607), (-0.2918, 0.6505, -0.1359), (-0.2725, 0.6348, 0.0737), (-0.6348, 0.2725, 0.0737), (1.5, 0.4, 0.0), (1.5, 0.55, 0.0866), (1.5, 0.55, -0.0866), (2.05, 0.5474, 0.0), (1.975, 0.6773, 0.0866), (1.975, 0.6773, -0.0866), (2.453, 0.95, 0.0), (2.323, 1.025, 0.0866), (2.323, 1.025, -0.0866), (2.6, 1.5, 0.0), (2.45, 1.5, 0.0866), (2.45, 1.5, -0.0866), (2.453, 2.05, 0.0), (2.323, 1.975, -0.0866), (2.05, 2.453, 0.0), (1.975, 2.323, -0.0866), (1.5, 2.6, 0.0), (1.5, 2.45, 0.0866), (1.5, 2.45, -0.0866), (0.95, 2.453, 0.0), (1.025, 2.323, 0.0866), (1.025, 2.323, -0.0866), (0.5474, 2.05, 0.0), (0.6773, 1.975, 0.0866), (0.6773, 1.975, -0.0866), (0.4, 1.5, 0.0), (0.55, 1.5, 0.0866), (0.55, 1.5, -0.0866), (0.5474, 0.95, 0.0), (0.6773, 1.025, -0.0866), (0.95, 0.5474, 0.0), (1.025, 0.6773, 0.0866), (1.025, 0.6773, -0.0866), (0.9481, 1.014, 0.2262), (0.9074, 1.055, 0.1278), (1.378, 1.443, 0.09095), (1.626, 1.454, 0.05215), (1.625, 1.454, 0.1359), (1.556, 1.378, 0.05171), (1.556, 1.378, 0.1355), (1.454, 1.374, 0.05077), (1.378, 1.443, 0.04987), (1.377, 1.443, 0.1336), (1.373, 1.546, 0.04953), (1.372, 1.546, 0.1333), (1.443, 1.622, 0.04997), (1.442, 1.622, 0.1337), (1.546, 1.627, 0.05091), (1.545, 1.627, 0.1347), (1.622, 1.557, 0.05182), (1.621, 1.557, 0.1356), (1.55, 1.482, 0.01679), (1.523, 1.451, 0.01661), (1.481, 1.449, 0.01623), (1.451, 1.477, 0.01587), (1.449, 1.518, 0.01574), (1.477, 1.549, 0.01591), (1.518, 1.551, 0.01629), (1.549, 1.523, 0.01665), (1.521, 1.492, 0.3553), (1.507, 1.477, 0.3552), (1.487, 1.476, 0.355), (1.472, 1.49, 0.3548), (1.471, 1.51, 0.3547), (1.485, 1.526, 0.3548), (1.505, 1.527, 0.355), (1.52, 1.513, 0.3552), (1.453, 1.374, 0.1345), (1.454, 1.374, 0.09185), (1.055, 0.9074, 0.1278), (1.014, 0.9481, 0.2262), (0.8464, 0.7423, 0.2537), (0.6773, 1.025, 0.0866), (0.7423, 0.8464, 0.2537), (1.975, 2.323, 0.0866), (2.037, 2.001, 0.1756), (2.058, 1.979, 0.1422), (1.622, 1.557, 0.09095), (1.623, 1.557, 0.1336), (1.547, 1.626, 0.1345), (1.546, 1.626, 0.09185), (1.979, 2.058, 0.1422), (2.001, 2.037, 0.1756), (2.102, 2.195, 0.1625), (2.323, 1.975, 0.0866), (2.195, 2.102, 0.1625), (2.251, 2.251, 0.0), (0.4335, 0.8361, -0.07059), (0.8361, 0.4335, -0.07059), (0.7575, 0.3548, 0.08487), (0.7943, 0.5575, 0.2134), (0.3548, 0.7575, 0.08487), (0.5575, 0.7943, 0.2134), (0.2918, 0.6505, -0.1359), (0.6505, 0.2918, -0.1359), (0.6348, 0.2725, 0.0737), (0.2725, 0.6348, 0.0737), (-1.5, -0.4, 0.0), (-1.5, -0.55, 0.0866), (-1.5, -0.55, -0.0866), (-2.05, -0.5474, 0.0), (-1.975, -0.6773, 0.0866), (-1.975, -0.6773, -0.0866), (-2.453, -0.95, 0.0), (-2.323, -1.025, 0.0866), (-2.323, -1.025, -0.0866), (-2.6, -1.5, 0.0), (-2.45, -1.5, 0.0866), (-2.45, -1.5, -0.0866), (-2.453, -2.05, 0.0), (-2.323, -1.975, 0.0866), (-2.323, -1.975, -0.0866), (-2.05, -2.453, 0.0), (-1.975, -2.323, -0.0866), (-1.5, -2.6, 0.0), (-1.5, -2.45, 0.0866), (-1.5, -2.45, -0.0866), (-0.95, -2.453, 0.0), (-1.025, -2.323, 0.0866), (-1.025, -2.323, -0.0866), (-0.5474, -2.05, 0.0), (-0.6773, -1.975, 0.0866), (-0.6773, -1.975, -0.0866), (-0.4, -1.5, 0.0), (-0.55, -1.5, 0.0866), (-0.55, -1.5, -0.0866), (-0.5474, -0.95, 0.0), (-0.6773, -1.025, -0.0866), (-0.95, -0.5474, 0.0), (-1.025, -0.6773, 0.0866), (-1.025, -0.6773, -0.0866), (-0.9481, -1.014, 0.2262), (-0.9074, -1.055, 0.1278), (-1.378, -1.443, 0.09095), (-1.626, -1.454, 0.05215), (-1.625, -1.454, 0.1359), (-1.556, -1.378, 0.05171), (-1.556, -1.378, 0.1355), (-1.454, -1.374, 0.05077), (-1.378, -1.443, 0.04987), (-1.377, -1.443, 0.1336), (-1.373, -1.546, 0.04953), (-1.372, -1.546, 0.1333), (-1.443, -1.622, 0.04997), (-1.442, -1.622, 0.1337), (-1.546, -1.627, 0.05091), (-1.545, -1.627, 0.1347), (-1.622, -1.557, 0.05182), (-1.621, -1.557, 0.1356), (-1.55, -1.482, 0.01679), (-1.523, -1.451, 0.01661), (-1.481, -1.449, 0.01623), (-1.451, -1.477, 0.01587), (-1.449, -1.518, 0.01574), (-1.477, -1.549, 0.01591), (-1.518, -1.551, 0.01629), (-1.549, -1.523, 0.01665), (-1.521, -1.492, 0.3553), (-1.507, -1.477, 0.3552), (-1.487, -1.476, 0.355), (-1.472, -1.49, 0.3548), (-1.471, -1.51, 0.3547), (-1.485, -1.526, 0.3548), (-1.505, -1.527, 0.355), (-1.52, -1.513, 0.3552), (-1.453, -1.374, 0.1345), (-1.454, -1.374, 0.09185), (-1.055, -0.9074, 0.1278), (-1.014, -0.9481, 0.2262), (-0.8464, -0.7423, 0.2537), (-0.6773, -1.025, 0.0866), (-0.7423, -0.8464, 0.2537), (-1.975, -2.323, 0.0866), (-2.037, -2.001, 0.1756), (-2.058, -1.979, 0.1422), (-1.622, -1.557, 0.09095), (-1.623, -1.557, 0.1336), (-1.547, -1.626, 0.1345), (-1.546, -1.626, 0.09185), (-1.979, -2.058, 0.1422), (-2.001, -2.037, 0.1756), (-2.102, -2.195, 0.1625), (-2.195, -2.102, 0.1625), (-2.251, -2.251, 0.0), (-0.4335, -0.8361, -0.07059), (-0.8361, -0.4335, -0.07059), (-0.7575, -0.3548, 0.08487), (-0.7943, -0.5575, 0.2134), (-0.3548, -0.7575, 0.08487), (-0.5575, -0.7943, 0.2134), (-0.2918, -0.6505, -0.1359), (-0.7332, -0.2918, -0.08607), (-0.6348, -0.2725, 0.0737), (-0.2725, -0.6348, 0.0737), (0.4, -1.5, 0.0), (0.55, -1.5, 0.0866), (0.55, -1.5, -0.0866), (0.5474, -2.05, 0.0), (0.6773, -1.975, 0.0866), (0.6773, -1.975, -0.0866), (0.95, -2.453, 0.0), (1.025, -2.323, 0.0866), (1.025, -2.323, -0.0866), (1.5, -2.6, 0.0), (1.5, -2.45, 0.0866), (1.5, -2.45, -0.0866), (2.05, -2.453, 0.0), (1.975, -2.323, -0.0866), (2.453, -2.05, 0.0), (2.323, -1.975, -0.0866), (2.6, -1.5, 0.0), (2.45, -1.5, 0.0866), (2.45, -1.5, -0.0866), (2.453, -0.95, 0.0), (2.323, -1.025, 0.0866), (2.323, -1.025, -0.0866), (2.05, -0.5474, 0.0), (1.975, -0.6773, 0.0866), (1.975, -0.6773, -0.0866), (1.5, -0.4, 0.0), (1.5, -0.55, 0.0866), (1.5, -0.55, -0.0866), (0.95, -0.5474, 0.0), (1.025, -0.6773, -0.0866), (0.5474, -0.95, 0.0), (0.6773, -1.025, 0.0866), (0.6773, -1.025, -0.0866), (1.014, -0.9481, 0.2262), (1.055, -0.9074, 0.1278), (1.443, -1.378, 0.09095), (1.454, -1.626, 0.05215), (1.454, -1.625, 0.1359), (1.378, -1.556, 0.05171), (1.378, -1.556, 0.1355), (1.374, -1.454, 0.05077), (1.443, -1.378, 0.04987), (1.443, -1.377, 0.1336), (1.546, -1.373, 0.04953), (1.546, -1.372, 0.1333), (1.622, -1.443, 0.04997), (1.622, -1.442, 0.1337), (1.627, -1.546, 0.05091), (1.627, -1.545, 0.1347), (1.557, -1.622, 0.05182), (1.557, -1.621, 0.1356), (1.482, -1.55, 0.01679), (1.451, -1.523, 0.01661), (1.449, -1.481, 0.01623), (1.477, -1.451, 0.01587), (1.518, -1.449, 0.01574), (1.549, -1.477, 0.01591), (1.551, -1.518, 0.01629), (1.523, -1.549, 0.01665), (1.492, -1.521, 0.3553), (1.477, -1.507, 0.3552), (1.476, -1.487, 0.355), (1.49, -1.472, 0.3548), (1.51, -1.471, 0.3547), (1.526, -1.485, 0.3548), (1.527, -1.505, 0.355), (1.513, -1.52, 0.3552), (1.374, -1.453, 0.1345), (1.374, -1.454, 0.09185), (0.9074, -1.055, 0.1278), (0.9481, -1.014, 0.2262), (0.7423, -0.8464, 0.2537), (1.025, -0.6773, 0.0866), (0.8464, -0.7423, 0.2537), (2.323, -1.975, 0.0866), (2.001, -2.037, 0.1756), (1.979, -2.058, 0.1422), (1.557, -1.622, 0.09095), (1.557, -1.623, 0.1336), (1.626, -1.547, 0.1345), (1.626, -1.546, 0.09185), (2.058, -1.979, 0.1422), (2.037, -2.001, 0.1756), (2.195, -2.102, 0.1625), (1.975, -2.323, 0.0866), (2.102, -2.195, 0.1625), (2.251, -2.251, 0.0), (0.8361, -0.4335, -0.07059), (0.4335, -0.8361, -0.07059), (0.3548, -0.7575, 0.08487), (0.5575, -0.7943, 0.2134), (0.7575, -0.3548, 0.08487), (0.7943, -0.5575, 0.2134), (0.6505, -0.2918, -0.1359), (0.2918, -0.6505, -0.1359), (0.2725, -0.6348, 0.0737), (0.6348, -0.2725, 0.0737), (0.2725, 0.3174, 0.2018), (0.2725, -0.3174, 0.2018), (-0.2725, -0.3174, 0.2018), (-0.2725, 0.3174, 0.2018), (-1.087, 0.3015, -0.3417), (-0.1864, 0.4155, -0.4122), (0.1864, 0.4155, -0.4122), (0.8569, 0.1694, -0.3433), (-0.1864, -0.4155, -0.4122), (-1.087, -0.3015, -0.3417), (0.8569, -0.1694, -0.3433), (0.1864, -0.4155, -0.4122), (-0.4461, -0.2738, -0.5325), (-0.4461, 0.2738, -0.5325), (0.3157, -0.291, -0.5199), (0.3157, 0.291, -0.5199), (-1.087, 0.1716, -0.6812), (-1.087, -0.1716, -0.6812), (-0.7374, -0.1456, -0.7213), (-0.7374, 0.1456, -0.7213), (-0.957, 0.1039, -0.7499), (-0.957, -0.1039, -0.7499), (-0.7741, -0.1039, -0.7499), (-0.7741, 0.1039, -0.7499), (-0.7932, 0.08212, -0.6888), (-0.7932, -0.08212, -0.6888), (-0.9378, -0.08212, -0.6888), (-0.9378, 0.08212, -0.6888), (0.9299, 0.2923, -0.4406), (0.4822, 0.2739, -0.5494), (0.9154, 0.1694, -0.6056), (0.5177, 0.1694, -0.6981), (0.7657, 0.4451, -0.5553), (0.5788, 0.4451, -0.5553), (0.8831, 0.4451, -0.7402), (0.5744, 0.4451, -0.7402), (0.7575, 0.6162, -0.671), (0.6527, 0.6162, -0.671), (0.8143, 0.7312, -0.7808), (0.6275, 0.7312, -0.7808), (0.8502, 0.5248, -0.8644), (0.6757, 0.5248, -0.8644), (0.8558, 0.7278, -0.8644), (0.6701, 0.7278, -0.8644), (-1.237, 0.1559, -0.3925), (-1.237, -0.1559, -0.3925), (-1.237, 0.08874, -0.5958), (-1.237, -0.08874, -0.5958), (0.1717, -0.09186, 0.2427), (0.02036, -0.09186, 0.2427), (0.02036, -0.2432, 0.2427), (0.1717, -0.2432, 0.2427), (0.2176, -0.04597, 0.2018), (-0.02554, -0.04597, 0.2018), (-0.02554, -0.2891, 0.2018), (0.2176, -0.2891, 0.2018), (0.08351, -0.1373, 0.2427), (0.0657, -0.1551, 0.2427), (0.0479, -0.1373, 0.2427), (0.0657, -0.1195, 0.2427), (0.07755, -0.1373, 0.5338), (0.0657, -0.1492, 0.5338), (0.05386, -0.1373, 0.5338), (0.0657, -0.1255, 0.5338), (0.08881, -0.1373, 0.5437), (0.0657, -0.1604, 0.5437), (0.0426, -0.1373, 0.5437), (0.0657, -0.1142, 0.5437), (0.07521, -0.1373, 0.5533), (0.0657, -0.1468, 0.5533), (0.0562, -0.1373, 0.5533), (0.0657, -0.1278, 0.5533), (-0.9707, 0.3351, -0.4701), (-0.9707, -0.3351, -0.4701), (-0.7583, -0.3351, -0.4827), (-0.7583, 0.3351, -0.4827), (-1.006, 0.3394, -0.6838), (-1.006, -0.3394, -0.6838), (-0.7502, -0.3394, -0.6781), (-0.7502, 0.3394, -0.6781), (-0.8125, -0.3964, -0.4532), (-0.8173, 0.3963, -0.4732), (-0.9456, 0.3963, -0.6668), (-0.9406, -0.3964, -0.6464), (-0.7848, -0.3964, -0.6464), (-0.7897, 0.3963, -0.6668), (-0.6375, 0.3963, -0.6995), (-0.9454, 0.3963, -0.6995), (-0.9454, 0.624, -0.6995), (-0.6375, 0.624, -0.6995), (-0.6375, 0.3963, -0.4718), (-0.9454, 0.3963, -0.4718), (-0.9454, 0.624, -0.4718), (-0.6375, 0.624, -0.4718), (-0.6326, -0.6241, -0.6794), (-0.9405, -0.6241, -0.6794), (-0.9405, -0.3964, -0.6794), (-0.6326, -0.3964, -0.6794), (-0.6326, -0.6241, -0.4518), (-0.9405, -0.6241, -0.4518), (-0.9405, -0.3964, -0.4518), (-0.6326, -0.3964, -0.4518), (-0.6568, -0.6693, -0.6019), (-0.7987, -0.6693, -0.6019), (-0.6568, -0.6693, -0.4969), (-0.7987, -0.6693, -0.4969), (-1.464, -0.5103, -0.5656), (-1.237, -0.1083, -0.4954), (-1.291, -0.0938, -0.4954), (-1.237, -0.05416, -0.4016), (-1.291, -0.0469, -0.4142), (-1.331, -0.02708, -0.4485), (-1.237, 0.05415, -0.4016), (-1.291, 0.0469, -0.4142), (-1.331, 0.02708, -0.4485), (-1.237, 0.1083, -0.4954), (-1.291, 0.0938, -0.4954), (-1.331, 0.05415, -0.4954), (-1.237, 0.05415, -0.5892), (-1.291, 0.0469, -0.5766), (-1.331, 0.02708, -0.5423), (-1.345, -4.002e-08, -0.4954), (-1.237, -0.05416, -0.5892), (-1.291, -0.0469, -0.5766), (-1.331, -0.02708, -0.5423), (-1.331, -0.05416, -0.4954), (-0.9586, 0.2967, -0.1952), (-0.9586, -0.2967, -0.1952)], [], [(1, 5, 0), (7, 9, 5), (0, 4, 2), (3, 7, 1), (2, 6, 3), (0, 5, 4), (2, 4, 6), (1, 7, 5), (3, 6, 7), (9, 11, 8), (4, 8, 6), (6, 12, 13, 7), (5, 9, 4), (11, 9, 7), (8, 11, 10), (6, 8, 10), (4, 9, 8), (12, 14, 15, 13), (10, 14, 12), (11, 15, 10), (7, 13, 11), (16, 19, 20, 17), (17, 20, 21, 18), (16, 18, 21, 19), (19, 22, 23, 20), (20, 23, 24, 21), (21, 24, 22, 19), (22, 25, 26, 23), (23, 26, 27, 24), (24, 27, 25, 22), (27, 29, 28, 25), (29, 31, 30, 102, 28), (31, 34, 32, 30), (32, 35, 36, 33), (33, 36, 37, 34), (34, 37, 35, 32), (35, 38, 39, 36), (36, 39, 40, 37), (37, 40, 38, 35), (38, 41, 42, 39), (39, 42, 43, 40), (40, 43, 41, 38), (43, 45, 44, 41), (45, 48, 46, 44), (46, 16, 17, 47), (47, 17, 18, 48), (48, 18, 16, 46), (52, 53, 55, 54), (57, 58, 60, 59), (59, 60, 62, 61), (61, 62, 64, 63), (60, 58, 78, 79), (65, 66, 53, 52), (63, 64, 66, 65), (54, 56, 69, 68), (61, 63, 73, 72), (59, 61, 72, 71), (57, 59, 71, 70), (65, 52, 67, 74), (52, 54, 68, 67), (56, 57, 70, 69), (63, 65, 74, 73), (76, 75, 82, 81, 80, 79, 78, 77), (53, 66, 82, 75), (55, 53, 75, 76), (66, 64, 81, 82), (64, 62, 80, 81), (62, 60, 79, 80), (86, 87, 85), (86, 85, 84, 83), (85, 50, 51, 84), (89, 87, 86, 49), (89, 50, 88), (50, 49, 58, 51), (41, 44, 88, 42), (42, 88, 45, 43), (46, 47, 105, 104), (88, 47, 48, 45), (88, 44, 103, 107), (47, 88, 50, 85), (89, 49, 50), (49, 86, 83, 58), (54, 55, 83, 56), (56, 83, 58, 57), (58, 83, 77, 78), (83, 55, 76, 77), (85, 87, 47), (98, 99, 97), (98, 97, 96, 95), (97, 92, 93, 96), (101, 99, 98, 91), (101, 92, 100), (92, 91, 94, 93), (90, 100, 92, 97), (101, 91, 92), (91, 98, 95, 94), (97, 99, 90), (102, 99, 101), (99, 102, 30), (28, 102, 101), (413, 408, 448, 449), (107, 103, 109, 112), (108, 107, 105, 106), (87, 89, 108, 106), (399, 380, 379), (399, 379, 398), (44, 46, 104, 103), (105, 107, 112, 111), (103, 104, 110, 109), (104, 105, 111, 110), (113, 116, 117, 114), (114, 117, 118, 115), (113, 115, 118, 116), (116, 119, 120, 117), (117, 120, 121, 118), (118, 121, 119, 116), (119, 122, 123, 120), (120, 123, 124, 121), (121, 124, 122, 119), (124, 126, 125, 122), (126, 128, 127, 199, 125), (128, 131, 129, 127), (129, 132, 133, 130), (130, 133, 134, 131), (131, 134, 132, 129), (132, 135, 136, 133), (133, 136, 137, 134), (134, 137, 135, 132), (135, 138, 139, 136), (136, 139, 140, 137), (137, 140, 138, 135), (140, 142, 141, 138), (142, 145, 143, 141), (143, 113, 114, 144), (144, 114, 115, 145), (145, 115, 113, 143), (149, 150, 152, 151), (154, 155, 157, 156), (156, 157, 159, 158), (158, 159, 161, 160), (157, 155, 175, 176), (162, 163, 150, 149), (160, 161, 163, 162), (151, 153, 166, 165), (158, 160, 170, 169), (156, 158, 169, 168), (154, 156, 168, 167), (162, 149, 164, 171), (149, 151, 165, 164), (153, 154, 167, 166), (160, 162, 171, 170), (173, 172, 179, 178, 177, 176, 175, 174), (150, 163, 179, 172), (152, 150, 172, 173), (163, 161, 178, 179), (161, 159, 177, 178), (159, 157, 176, 177), (183, 184, 182), (183, 182, 181, 180), (182, 147, 148, 181), (186, 184, 183, 146), (186, 147, 185), (147, 146, 155, 148), (138, 141, 185, 139), (139, 185, 142, 140), (143, 144, 202, 201), (185, 144, 145, 142), (185, 141, 200, 204), (144, 185, 147, 182), (186, 146, 147), (146, 183, 180, 155), (151, 152, 180, 153), (153, 180, 155, 154), (155, 180, 174, 175), (180, 152, 173, 174), (182, 184, 144), (195, 196, 194), (195, 194, 193, 192), (194, 189, 190, 193), (198, 196, 195, 188), (198, 189, 197), (189, 188, 191, 190), (187, 197, 189, 194), (198, 188, 189), (188, 195, 192, 191), (194, 196, 187), (199, 196, 198), (196, 199, 127), (125, 199, 198), (408, 420, 450, 448), (204, 200, 206, 209), (205, 204, 202, 203), (184, 186, 205, 203), (378, 397, 338), (338, 397, 396), (141, 143, 201, 200), (202, 204, 209, 208), (200, 201, 207, 206), (201, 202, 208, 207), (210, 213, 214, 211), (211, 214, 215, 212), (210, 212, 215, 213), (213, 216, 217, 214), (214, 217, 218, 215), (215, 218, 216, 213), (216, 219, 220, 217), (217, 220, 221, 218), (218, 221, 219, 216), (219, 222, 223, 220), (220, 223, 224, 221), (221, 224, 222, 219), (224, 226, 225, 296, 222), (226, 229, 227, 225), (227, 230, 231, 228), (228, 231, 232, 229), (229, 232, 230, 227), (230, 233, 234, 231), (231, 234, 235, 232), (232, 235, 233, 230), (233, 236, 237, 234), (234, 237, 238, 235), (235, 238, 236, 233), (238, 240, 239, 236), (240, 243, 241, 239), (241, 210, 211, 242), (242, 211, 212, 243), (243, 212, 210, 241), (247, 248, 250, 249), (252, 253, 255, 254), (254, 255, 257, 256), (256, 257, 259, 258), (255, 253, 273, 274), (260, 261, 248, 247), (258, 259, 261, 260), (249, 251, 264, 263), (256, 258, 268, 267), (254, 256, 267, 266), (252, 254, 266, 265), (260, 247, 262, 269), (247, 249, 263, 262), (251, 252, 265, 264), (258, 260, 269, 268), (271, 270, 277, 276, 275, 274, 273, 272), (248, 261, 277, 270), (250, 248, 270, 271), (261, 259, 276, 277), (259, 257, 275, 276), (257, 255, 274, 275), (281, 282, 280), (281, 280, 279, 278), (280, 245, 246, 279), (284, 282, 281, 244), (284, 245, 283), (245, 244, 253, 246), (236, 239, 283, 237), (237, 283, 240, 238), (241, 242, 299, 298), (283, 242, 243, 240), (283, 239, 297, 301), (242, 283, 245, 280), (284, 244, 245), (244, 281, 278, 253), (249, 250, 278, 251), (251, 278, 253, 252), (253, 278, 272, 273), (278, 250, 271, 272), (280, 282, 242), (293, 294, 292), (293, 292, 291, 290), (292, 287, 288, 291), (295, 294, 293, 286), (287, 286, 289, 288), (222, 295, 223), (295, 286, 287), (286, 293, 290, 289), (292, 294, 285), (296, 294, 295), (294, 296, 225), (222, 296, 295), (420, 421, 451, 450), (301, 297, 303, 306), (302, 301, 299, 300), (282, 284, 302, 300), (302, 284, 283), (302, 283, 301), (239, 241, 298, 297), (299, 301, 306, 305), (297, 298, 304, 303), (298, 299, 305, 304), (307, 310, 311, 308), (308, 311, 312, 309), (307, 309, 312, 310), (310, 313, 314, 311), (311, 314, 315, 312), (312, 315, 313, 310), (313, 316, 317, 314), (314, 317, 318, 315), (315, 318, 316, 313), (318, 320, 319, 316), (320, 322, 321, 393, 319), (322, 325, 323, 321), (323, 326, 327, 324), (324, 327, 328, 325), (325, 328, 326, 323), (326, 329, 330, 327), (327, 330, 331, 328), (328, 331, 329, 326), (329, 332, 333, 330), (330, 333, 334, 331), (331, 334, 332, 329), (334, 336, 335, 332), (336, 339, 337, 335), (337, 307, 308, 338), (338, 308, 309, 339), (339, 309, 307, 337), (343, 344, 346, 345), (348, 349, 351, 350), (350, 351, 353, 352), (352, 353, 355, 354), (351, 349, 369, 370), (356, 357, 344, 343), (354, 355, 357, 356), (345, 347, 360, 359), (352, 354, 364, 363), (350, 352, 363, 362), (348, 350, 362, 361), (356, 343, 358, 365), (343, 345, 359, 358), (347, 348, 361, 360), (354, 356, 365, 364), (367, 366, 373, 372, 371, 370, 369, 368), (344, 357, 373, 366), (346, 344, 366, 367), (357, 355, 372, 373), (355, 353, 371, 372), (353, 351, 370, 371), (377, 378, 376), (377, 376, 375, 374), (376, 341, 342, 375), (380, 378, 377, 340), (380, 341, 379), (341, 340, 349, 342), (332, 335, 379, 333), (333, 379, 336, 334), (337, 338, 396, 395), (379, 338, 339, 336), (379, 335, 394, 398), (338, 379, 341, 376), (380, 340, 341), (340, 377, 374, 349), (345, 346, 374, 347), (347, 374, 349, 348), (349, 374, 368, 369), (374, 346, 367, 368), (376, 378, 338), (389, 390, 388), (389, 388, 387, 386), (388, 383, 384, 387), (392, 390, 389, 382), (392, 383, 391), (383, 382, 385, 384), (381, 391, 383, 388), (392, 382, 383), (382, 389, 386, 385), (388, 390, 381), (393, 390, 392), (390, 393, 321), (319, 393, 392), (449, 448, 450, 451), (398, 394, 400, 403), (399, 398, 396, 397), (378, 380, 399, 397), (282, 300, 242), (242, 300, 299), (335, 337, 395, 394), (396, 398, 403, 402), (394, 395, 401, 400), (395, 396, 402, 401), (408, 530, 109, 409), (400, 207, 208, 403), (303, 401, 402, 306), (109, 304, 305, 112), (206, 110, 111, 209), (306, 406, 305), (209, 404, 208), (403, 405, 402), (112, 407, 111), (406, 306, 402, 405), (111, 407, 404, 209), (208, 404, 405, 403), (405, 404, 407, 406), (112, 305, 406, 407), (417, 409, 410, 419), (531, 530, 408, 413), (207, 400, 414, 411), (410, 206, 207), (410, 207, 411), (110, 206, 410, 409), (401, 303, 412, 415), (409, 109, 110), (414, 400, 415), (415, 400, 401), (412, 303, 304), (412, 304, 531, 413), (418, 414, 415), (411, 419, 410), (416, 417, 419, 418), (408, 417, 476), (416, 412, 413), (417, 408, 409), (412, 416, 418, 415), (420, 423, 427, 424), (413, 421, 477), (421, 413, 449, 451), (417, 416, 422, 423), (108, 88, 107), (108, 89, 88), (47, 106, 105), (87, 106, 47), (205, 185, 204), (205, 186, 185), (144, 203, 202), (184, 203, 144), (422, 421, 425, 426), (421, 420, 424, 425), (423, 422, 426, 427), (430, 431, 428, 429), (426, 425, 430, 429), (427, 426, 429, 428), (425, 424, 431, 430), (424, 427, 428, 431), (433, 432, 437), (419, 411, 432, 433), (439, 437, 441), (432, 434, 436), (435, 433, 439), (434, 435, 438), (432, 436, 437), (434, 438, 436), (433, 437, 439), (435, 439, 438), (441, 440, 443), (436, 438, 440), (438, 439, 445, 444), (437, 436, 441), (443, 439, 441), (440, 442, 443), (438, 442, 440), (436, 440, 441), (444, 445, 447, 446), (442, 438, 444), (443, 442, 447), (439, 443, 445), (452, 453, 454, 455), (452, 455, 459, 456), (453, 452, 456, 457), (454, 453, 457, 458), (455, 454, 458, 459), (464, 465, 461, 460), (465, 466, 462, 461), (466, 467, 463, 462), (467, 464, 460, 463), (464, 467, 471, 468), (468, 471, 475, 472), (467, 466, 470, 471), (466, 465, 469, 470), (465, 464, 468, 469), (475, 474, 473, 472), (469, 468, 472, 473), (470, 469, 473, 474), (471, 470, 474, 475), (479, 483, 489), (423, 420, 480), (420, 408, 476), (416, 413, 477), (422, 416, 478), (421, 422, 481), (417, 423, 479), (417, 479, 476), (421, 481, 477), (483, 423, 480), (480, 420, 476), (478, 416, 477), (482, 422, 478), (422, 482, 481), (423, 483, 479), (476, 479, 485), (483, 480, 486), (478, 477, 484), (482, 478, 488), (481, 482, 487), (485, 479, 489), (489, 483, 486), (478, 484, 488), (482, 488, 487), (494, 495, 491, 490), (495, 496, 492, 491), (496, 497, 493, 492), (497, 494, 490, 493), (490, 491, 492, 493), (497, 496, 495, 494), (498, 502, 508, 506), (504, 505, 501, 500), (505, 502, 498, 501), (498, 499, 500, 501), (505, 504, 503, 502), (508, 509, 507, 506), (502, 503, 509, 508), (503, 499, 507, 509), (499, 498, 506, 507), (25, 28, 100, 26), (26, 100, 29, 27), (99, 30, 90), (100, 90, 31, 29), (30, 32, 33, 90), (90, 33, 34, 31), (28, 101, 100), (122, 125, 197, 123), (123, 197, 126, 124), (196, 127, 187), (197, 187, 128, 126), (127, 129, 130, 187), (187, 130, 131, 128), (125, 198, 197), (294, 225, 285), (223, 285, 226, 224), (225, 227, 228, 285), (285, 228, 229, 226), (295, 287, 223), (285, 223, 287, 292), (316, 319, 391, 317), (317, 391, 320, 318), (390, 321, 381), (391, 381, 322, 320), (321, 323, 324, 381), (381, 324, 325, 322), (319, 392, 391), (414, 418, 1, 0), (418, 419, 433, 1), (411, 414, 0, 432), (435, 434, 2, 3), (432, 0, 2, 434), (1, 433, 435, 3), (477, 481, 504), (480, 476, 495), (481, 487, 504), (495, 476, 485), (486, 480, 495), (477, 504, 484), (512, 511, 513, 514), (515, 514, 517, 518), (514, 513, 516, 517), (518, 517, 520, 521), (517, 516, 519, 520), (520, 519, 522, 523), (521, 520, 523, 524), (524, 523, 527, 528), (523, 522, 526, 527), (525, 529, 515), (529, 512, 514, 515), (525, 515, 518), (525, 518, 521), (525, 521, 524), (525, 524, 528), (528, 527, 512, 529), (527, 526, 511, 512), (525, 528, 529), (304, 109, 530, 531), (6, 10, 12), (15, 14, 10), (13, 15, 11), (446, 442, 444), (442, 446, 447), (443, 447, 445), (499, 503, 504, 500)])
_uv = me_sad_drone.uv_layers.new(name='UVMap')
_uv.uv.foreach_set('vector', [0.4219, 0.8618, 0.4107, 0.8798, 0.3735, 0.8618, 0.4986, 0.9855, 0.4843, 0.9864, 0.4872, 0.9692, 0.8099, 0.6095, 0.8007, 0.592, 0.8299, 0.6001, 0.9108, 0.9225, 0.9153, 0.9404, 0.8958, 0.9353, 0.5046, 0.8106, 0.5082, 0.781, 0.5475, 0.8106, 0.3735, 0.8618, 0.4107, 0.8798, 0.3906, 0.879, 0.8299, 0.6001, 0.8007, 0.592, 0.8103, 0.5737, 0.4986, 0.9606, 0.4986, 0.9855, 0.4872, 0.9692, 0.5475, 0.8106, 0.5082, 0.781, 0.5414, 0.781, 0.4021, 0.8979, 0.4044, 0.9103, 0.3908, 0.8974, 0.8007, 0.592, 0.7902, 0.5724, 0.8103, 0.5737, 0.8721, 0.1377, 0.8861, 0.1382, 0.8866, 0.156, 0.873, 0.1691, 0.4107, 0.8798, 0.4021, 0.8979, 0.3906, 0.879, 0.875, 0.6973, 0.875, 0.7131, 0.8628, 0.7125, 0.3908, 0.8974, 0.4044, 0.9103, 0.3843, 0.9095, 0.8103, 0.5737, 0.7902, 0.5724, 0.785, 0.5558, 0.3906, 0.879, 0.4021, 0.8979, 0.3908, 0.8974, 0.3766, 0.9841, 0.376, 0.9623, 0.3959, 0.9623, 0.3953, 0.9841, 0.785, 0.5558, 0.7896, 0.5478, 0.8089, 0.5581, 0.4262, 0.9672, 0.4352, 0.9716, 0.4262, 0.9868, 0.04181, 0.9894, 0.03277, 0.9791, 0.04179, 0.9581, 0.1715, 0.7918, 0.1273, 0.7493, 0.1412, 0.7411, 0.1793, 0.7778, 0.9399, 0.0678, 0.9425, 0.03827, 0.9611, 0.03747, 0.9585, 0.067, 0.5518, 0.396, 0.5675, 0.4002, 0.5675, 0.4532, 0.5518, 0.4573, 0.1273, 0.7493, 0.1104, 0.6904, 0.1265, 0.6902, 0.1412, 0.7411, 0.9202, 0.6922, 0.9199, 0.6473, 0.9385, 0.6474, 0.9388, 0.6922, 0.5675, 0.4532, 0.594, 0.499, 0.5825, 0.5104, 0.5518, 0.4573, 0.1104, 0.6904, 0.1251, 0.6309, 0.1392, 0.6388, 0.1265, 0.6902, 0.9199, 0.6473, 0.92, 0.5944, 0.9387, 0.5945, 0.9385, 0.6474, 0.594, 0.499, 0.6399, 0.5254, 0.6357, 0.541, 0.5825, 0.5104, 0.6399, 0.5254, 0.6928, 0.5254, 0.6969, 0.5409, 0.6357, 0.541, 0.6928, 0.5254, 0.7387, 0.4988, 0.75, 0.5102, 0.7235, 0.5256, 0.6969, 0.5409, 0.7387, 0.4988, 0.7651, 0.453, 0.7806, 0.4571, 0.75, 0.5102, 0.08007, 0.6233, 0.1044, 0.6796, 0.08839, 0.682, 0.06736, 0.6334, 0.9119, 0.1265, 0.9101, 0.1776, 0.8915, 0.1773, 0.8933, 0.1261, 0.7651, 0.453, 0.765, 0.4, 0.7805, 0.3958, 0.7806, 0.4571, 0.1044, 0.6796, 0.09737, 0.7405, 0.0823, 0.7346, 0.08839, 0.682, 0.8698, 0.6921, 0.8719, 0.6446, 0.8905, 0.6448, 0.8884, 0.6922, 0.765, 0.4, 0.7385, 0.3542, 0.7498, 0.3427, 0.7805, 0.3958, 0.09737, 0.7405, 0.06082, 0.7897, 0.05074, 0.7771, 0.0823, 0.7346, 0.8719, 0.6446, 0.8719, 0.5918, 0.8905, 0.5919, 0.8905, 0.6448, 0.7385, 0.3542, 0.6927, 0.3278, 0.6967, 0.3122, 0.7498, 0.3427, 0.6927, 0.3278, 0.6397, 0.3278, 0.6354, 0.3122, 0.6967, 0.3122, 0.6397, 0.3278, 0.5939, 0.3544, 0.5824, 0.3429, 0.6354, 0.3122, 0.231, 0.8066, 0.1715, 0.7918, 0.1793, 0.7778, 0.2307, 0.7905, 0.9399, 0.1153, 0.9399, 0.0678, 0.9585, 0.067, 0.9584, 0.1145, 0.5939, 0.3544, 0.5675, 0.4002, 0.5518, 0.396, 0.5824, 0.3429, 0.6855, 0.942, 0.6855, 0.951, 0.6753, 0.9506, 0.6753, 0.9416, 0.4465, 0.93, 0.4465, 0.939, 0.4358, 0.9389, 0.4358, 0.9299, 0.4358, 0.9299, 0.4358, 0.9389, 0.4262, 0.939, 0.4262, 0.93, 0.9845, 0.03802, 0.9846, 0.047, 0.9766, 0.04645, 0.9764, 0.03747, 0.4358, 0.9389, 0.4465, 0.939, 0.4393, 0.9629, 0.4371, 0.9629, 0.6958, 0.9417, 0.6958, 0.9507, 0.6855, 0.951, 0.6855, 0.942, 0.9764, 0.03747, 0.9766, 0.04645, 0.9655, 0.04661, 0.9654, 0.03762, 0.9176, 0.541, 0.9098, 0.5332, 0.9179, 0.5298, 0.921, 0.533, 0.9287, 0.5142, 0.9365, 0.522, 0.9286, 0.5254, 0.9254, 0.5222, 0.9176, 0.5142, 0.9287, 0.5142, 0.9254, 0.5222, 0.921, 0.5223, 0.9098, 0.5221, 0.9176, 0.5142, 0.921, 0.5223, 0.9179, 0.5254, 0.9365, 0.5331, 0.9287, 0.541, 0.9254, 0.533, 0.9286, 0.5298, 0.9287, 0.541, 0.9176, 0.541, 0.921, 0.533, 0.9254, 0.533, 0.9098, 0.5332, 0.9098, 0.5221, 0.9179, 0.5254, 0.9179, 0.5298, 0.9365, 0.522, 0.9365, 0.5331, 0.9286, 0.5298, 0.9286, 0.5254, 0.6991, 0.03569, 0.7013, 0.03569, 0.7029, 0.03726, 0.7029, 0.03947, 0.7013, 0.04104, 0.6991, 0.04104, 0.6975, 0.03948, 0.6975, 0.03726, 0.6855, 0.951, 0.6958, 0.9507, 0.6877, 0.9736, 0.6856, 0.9737, 0.6753, 0.9506, 0.6855, 0.951, 0.6856, 0.9737, 0.6836, 0.9736, 0.9655, 0.04661, 0.9766, 0.04645, 0.9727, 0.07106, 0.9705, 0.07109, 0.9766, 0.04645, 0.9846, 0.047, 0.9743, 0.07116, 0.9727, 0.07106, 0.4262, 0.939, 0.4358, 0.9389, 0.4371, 0.9629, 0.4352, 0.9629, 0.978, 0.6267, 0.978, 0.5999, 0.9883, 0.6249, 0.978, 0.6267, 0.9883, 0.6249, 0.9852, 0.6861, 0.9807, 0.6858, 0.6857, 0.8007, 0.7081, 0.8007, 0.7019, 0.8661, 0.6908, 0.8666, 0.2496, 0.07882, 0.2385, 0.06756, 0.2607, 0.04959, 0.2678, 0.05674, 0.2496, 0.07882, 0.2723, 0.06111, 0.269, 0.08586, 0.9925, 0.1404, 0.9826, 0.1454, 0.9827, 0.08921, 0.9872, 0.08846, 0.06082, 0.7897, 0.004564, 0.814, 0.002153, 0.7981, 0.05074, 0.7771, 0.8719, 0.5918, 0.87, 0.5478, 0.8886, 0.5479, 0.8905, 0.5919, 0.2788, 0.4982, 0.2726, 0.5156, 0.2656, 0.474, 0.2837, 0.4813, 0.9425, 0.1681, 0.9399, 0.1153, 0.9584, 0.1145, 0.961, 0.1673, 0.2291, 0.9064, 0.231, 0.9208, 0.2294, 0.9374, 0.2099, 0.9367, 0.6705, 0.781, 0.7234, 0.781, 0.7081, 0.8007, 0.6857, 0.8007, 0.9836, 0.1681, 0.9826, 0.1454, 0.9925, 0.1404, 0.2678, 0.05674, 0.2607, 0.04959, 0.3069, 0.002569, 0.3143, 0.01078, 0.2718, 0.9449, 0.2717, 0.9539, 0.2606, 0.9537, 0.2608, 0.9447, 0.2608, 0.9447, 0.2606, 0.9537, 0.2525, 0.9541, 0.2526, 0.9451, 0.2525, 0.9541, 0.2606, 0.9537, 0.2643, 0.9781, 0.2626, 0.9782, 0.2606, 0.9537, 0.2717, 0.9539, 0.2665, 0.9782, 0.2643, 0.9781, 0.2565, 0.04517, 0.2385, 0.06756, 0.2317, 0.04824, 0.8465, 0.8996, 0.8498, 0.8807, 0.8503, 0.8982, 0.8465, 0.8996, 0.8503, 0.8982, 0.8505, 0.9543, 0.8459, 0.9538, 0.8174, 0.7588, 0.8054, 0.7588, 0.8064, 0.6935, 0.8175, 0.693, 0.1946, 0.5954, 0.2082, 0.5915, 0.2094, 0.6117, 0.2043, 0.6132, 0.1946, 0.5954, 0.2011, 0.6141, 0.176, 0.6007, 0.006656, 0.9708, 0.003521, 0.9727, 0.002153, 0.9127, 0.0067, 0.9121, 0.8379, 0.7786, 0.785, 0.7786, 0.8054, 0.7588, 0.8174, 0.7588, 0.1946, 0.5954, 0.2043, 0.6132, 0.2011, 0.6141, 0.2043, 0.6132, 0.2094, 0.6117, 0.2308, 0.674, 0.2201, 0.6766, 0.002241, 0.6192, 0.005542, 0.5997, 0.02486, 0.6019, 0.4216, 0.9452, 0.4029, 0.9533, 0.4027, 0.9392, 0.4029, 0.9533, 0.4216, 0.9452, 0.4219, 0.9758, 0.4213, 0.9146, 0.4216, 0.9452, 0.4027, 0.9392, 0.8234, 0.3446, 0.8233, 0.2797, 0.8395, 0.2953, 0.8395, 0.3289, 0.2099, 0.9367, 0.2294, 0.9374, 0.2232, 0.9503, 0.2029, 0.9499, 0.244, 0.09867, 0.24, 0.1204, 0.1969, 0.07688, 0.2186, 0.07306, 0.2385, 0.06756, 0.2496, 0.07882, 0.244, 0.09867, 0.2186, 0.07306, 0.07237, 0.2179, 0.06663, 0.2378, 0.04761, 0.2306, 0.9838, 0.03018, 0.964, 0.03316, 0.9837, 0.004484, 0.6354, 0.3122, 0.5824, 0.3429, 0.5738, 0.3279, 0.6268, 0.2972, 0.1969, 0.07688, 0.24, 0.1204, 0.2268, 0.1292, 0.188, 0.09003, 0.6268, 0.2972, 0.5738, 0.3279, 0.5642, 0.3047, 0.6201, 0.2797, 0.2837, 0.4813, 0.2656, 0.474, 0.265, 0.4613, 0.2875, 0.4593, 0.5882, 0.2448, 0.5575, 0.1917, 0.573, 0.1875, 0.5996, 0.2333, 0.8808, 0.3999, 0.8788, 0.3559, 0.8974, 0.356, 0.8994, 0.4, 0.002153, 0.4375, 0.01779, 0.4416, 0.01784, 0.4945, 0.002217, 0.4988, 0.5575, 0.1917, 0.5574, 0.1304, 0.573, 0.1345, 0.573, 0.1875, 0.9458, 0.8272, 0.9432, 0.7744, 0.9618, 0.7736, 0.9644, 0.8264, 0.01784, 0.4945, 0.04436, 0.5404, 0.03292, 0.5519, 0.002217, 0.4988, 0.5574, 0.1304, 0.588, 0.0773, 0.5994, 0.08866, 0.573, 0.1345, 0.9432, 0.7744, 0.9433, 0.7269, 0.9618, 0.7261, 0.9618, 0.7736, 0.04436, 0.5404, 0.09024, 0.5668, 0.08604, 0.5825, 0.03292, 0.5519, 0.09024, 0.5668, 0.1432, 0.5667, 0.1473, 0.5824, 0.08604, 0.5825, 0.1432, 0.5667, 0.189, 0.5402, 0.2004, 0.5517, 0.1739, 0.5671, 0.1473, 0.5824, 0.189, 0.5402, 0.2154, 0.4943, 0.231, 0.4986, 0.2004, 0.5517, 0.7555, 0.07706, 0.7862, 0.1301, 0.7705, 0.1343, 0.744, 0.08845, 0.9198, 0.7433, 0.9203, 0.6965, 0.9389, 0.6966, 0.9384, 0.7434, 0.2154, 0.4943, 0.2154, 0.4414, 0.2309, 0.4373, 0.231, 0.4986, 0.7862, 0.1301, 0.7863, 0.1914, 0.7706, 0.1872, 0.7705, 0.1343, 0.9224, 0.3607, 0.9242, 0.3981, 0.9056, 0.3977, 0.9038, 0.3603, 0.2154, 0.4414, 0.1888, 0.3956, 0.2002, 0.3842, 0.2309, 0.4373, 0.7863, 0.1914, 0.7557, 0.2445, 0.7442, 0.2331, 0.7706, 0.1872, 0.9242, 0.3981, 0.9241, 0.4492, 0.9055, 0.4488, 0.9056, 0.3977, 0.1888, 0.3956, 0.143, 0.3692, 0.1471, 0.3536, 0.2002, 0.3842, 0.143, 0.3692, 0.09003, 0.3692, 0.0858, 0.3537, 0.1471, 0.3536, 0.09003, 0.3692, 0.04421, 0.3957, 0.03275, 0.3844, 0.0858, 0.3537, 0.6414, 0.2753, 0.5882, 0.2448, 0.5996, 0.2333, 0.6454, 0.2597, 0.8807, 0.4527, 0.8808, 0.3999, 0.8994, 0.4, 0.8993, 0.4528, 0.04421, 0.3957, 0.01779, 0.4416, 0.002153, 0.4375, 0.03275, 0.3844, 0.4689, 0.9567, 0.4689, 0.9657, 0.4608, 0.9661, 0.4608, 0.9571, 0.912, 0.9454, 0.912, 0.9544, 0.904, 0.9537, 0.904, 0.9447, 0.904, 0.9447, 0.904, 0.9537, 0.8929, 0.9538, 0.8929, 0.9448, 0.3687, 0.9409, 0.3687, 0.9499, 0.3584, 0.9502, 0.3584, 0.9413, 0.904, 0.9537, 0.912, 0.9544, 0.9016, 0.9785, 0.9, 0.9784, 0.48, 0.9567, 0.48, 0.9657, 0.4689, 0.9657, 0.4689, 0.9567, 0.3584, 0.9413, 0.3584, 0.9502, 0.3482, 0.9499, 0.3482, 0.9409, 0.8976, 0.5142, 0.9055, 0.522, 0.8974, 0.5254, 0.8943, 0.5222, 0.8865, 0.541, 0.8787, 0.5332, 0.8867, 0.5298, 0.8899, 0.533, 0.8976, 0.541, 0.8865, 0.541, 0.8899, 0.533, 0.8943, 0.533, 0.9055, 0.5331, 0.8976, 0.541, 0.8943, 0.533, 0.8974, 0.5298, 0.8787, 0.5221, 0.8865, 0.5142, 0.8899, 0.5222, 0.8867, 0.5254, 0.8865, 0.5142, 0.8976, 0.5142, 0.8943, 0.5222, 0.8899, 0.5222, 0.9055, 0.522, 0.9055, 0.5331, 0.8974, 0.5298, 0.8974, 0.5254, 0.8787, 0.5332, 0.8787, 0.5221, 0.8867, 0.5254, 0.8867, 0.5298, 0.6879, 0.03948, 0.6879, 0.03726, 0.6895, 0.03569, 0.6917, 0.03569, 0.6932, 0.03726, 0.6932, 0.03947, 0.6917, 0.04104, 0.6895, 0.04104, 0.4689, 0.9657, 0.48, 0.9657, 0.4752, 0.99, 0.4729, 0.99, 0.4608, 0.9661, 0.4689, 0.9657, 0.4729, 0.99, 0.4713, 0.9901, 0.3482, 0.9499, 0.3584, 0.9502, 0.3587, 0.973, 0.3567, 0.973, 0.3584, 0.9502, 0.3687, 0.9499, 0.3608, 0.973, 0.3587, 0.973, 0.8929, 0.9538, 0.904, 0.9537, 0.9, 0.9784, 0.8978, 0.9784, 0.0576, 0.9632, 0.05754, 0.9857, 0.04612, 0.9655, 0.0576, 0.9632, 0.04612, 0.9655, 0.0489, 0.915, 0.05342, 0.9158, 0.2678, 0.7803, 0.2902, 0.7803, 0.2841, 0.8456, 0.273, 0.8461, 0.07865, 0.0668, 0.06739, 0.07795, 0.04946, 0.0557, 0.05661, 0.04862, 0.07865, 0.0668, 0.0611, 0.04424, 0.08591, 0.04755, 0.9889, 0.5653, 0.978, 0.5673, 0.9781, 0.5014, 0.9826, 0.5007, 0.7557, 0.2445, 0.7027, 0.2753, 0.6984, 0.2596, 0.7442, 0.2331, 0.9241, 0.4492, 0.9223, 0.5003, 0.9037, 0.5, 0.9055, 0.4488, 0.9597, 0.01667, 0.9596, 0.03316, 0.9399, 0.004621, 0.959, 0.002701, 0.8787, 0.5002, 0.8807, 0.4527, 0.8993, 0.4528, 0.8973, 0.5003, 0.6416, 0.9334, 0.6394, 0.9154, 0.64, 0.8965, 0.6602, 0.8929, 0.2526, 0.7605, 0.3055, 0.7605, 0.2902, 0.7803, 0.2678, 0.7803, 0.9795, 0.5956, 0.978, 0.5673, 0.9889, 0.5653, 0.05661, 0.04862, 0.04946, 0.0557, 0.002559, 0.009606, 0.01077, 0.002153, 0.8424, 0.008628, 0.8423, 0.01764, 0.8316, 0.01746, 0.8317, 0.008446, 0.8317, 0.008446, 0.8316, 0.01746, 0.822, 0.01742, 0.8221, 0.008408, 0.822, 0.01742, 0.8316, 0.01746, 0.8327, 0.04138, 0.8307, 0.04137, 0.8316, 0.01746, 0.8423, 0.01764, 0.8348, 0.04142, 0.8327, 0.04138, 0.04517, 0.06002, 0.06739, 0.07795, 0.0483, 0.0848, 0.2393, 0.8681, 0.2359, 0.8879, 0.2354, 0.868, 0.2393, 0.8681, 0.2354, 0.868, 0.2353, 0.8021, 0.2399, 0.8025, 0.7602, 0.8468, 0.7481, 0.8468, 0.7492, 0.7814, 0.7602, 0.781, 0.6645, 0.06206, 0.6786, 0.06204, 0.6743, 0.08183, 0.6689, 0.08183, 0.6645, 0.06206, 0.6656, 0.08186, 0.6452, 0.06212, 0.5256, 0.9859, 0.5219, 0.9884, 0.5218, 0.9406, 0.5264, 0.9405, 0.7806, 0.8666, 0.7277, 0.8666, 0.7481, 0.8468, 0.7602, 0.8468, 0.6645, 0.06206, 0.6689, 0.08183, 0.6656, 0.08186, 0.6689, 0.08183, 0.6743, 0.08183, 0.6777, 0.1476, 0.6666, 0.1472, 0.6776, 0.08184, 0.6786, 0.06204, 0.6981, 0.06205, 0.6717, 0.04653, 0.6786, 0.06204, 0.6645, 0.06206, 0.6786, 0.06204, 0.6717, 0.04653, 0.7024, 0.04649, 0.6411, 0.04657, 0.6717, 0.04653, 0.6645, 0.06206, 0.8438, 0.2975, 0.8794, 0.3079, 0.8709, 0.3252, 0.8495, 0.3199, 0.6602, 0.8929, 0.64, 0.8965, 0.6447, 0.8709, 0.6661, 0.8782, 0.09855, 0.07249, 0.1205, 0.07651, 0.07693, 0.1197, 0.07294, 0.09785, 0.06739, 0.07795, 0.07865, 0.0668, 0.09855, 0.07249, 0.07294, 0.09785, 0.07779, 0.249, 0.09774, 0.2435, 0.08486, 0.2682, 0.2695, 0.633, 0.2527, 0.6174, 0.2627, 0.5933, 0.0858, 0.3537, 0.03275, 0.3844, 0.02409, 0.3693, 0.07714, 0.3386, 0.07693, 0.1197, 0.1205, 0.07651, 0.1293, 0.08976, 0.09011, 0.1286, 0.07714, 0.3386, 0.02409, 0.3693, 0.01453, 0.346, 0.0618, 0.3187, 0.1162, 0.9814, 0.1205, 0.9642, 0.1314, 0.9642, 0.1331, 0.9867, 0.7498, 0.5784, 0.7806, 0.6314, 0.7649, 0.6356, 0.7384, 0.5898, 0.9164, 0.08424, 0.9169, 0.03747, 0.9356, 0.03753, 0.935, 0.0843, 0.5531, 0.136, 0.5372, 0.1337, 0.5308, 0.08113, 0.5458, 0.0752, 0.7806, 0.6314, 0.7806, 0.6927, 0.765, 0.6885, 0.7649, 0.6356, 0.935, 0.1867, 0.9367, 0.2241, 0.9181, 0.2237, 0.9164, 0.1864, 0.5308, 0.08113, 0.499, 0.0388, 0.5089, 0.02619, 0.5458, 0.0752, 0.7806, 0.6927, 0.7501, 0.7458, 0.7386, 0.7344, 0.765, 0.6885, 0.9367, 0.2241, 0.9367, 0.2752, 0.9181, 0.2749, 0.9181, 0.2237, 0.499, 0.0388, 0.4503, 0.01804, 0.4525, 0.002153, 0.5089, 0.02619, 0.7501, 0.7458, 0.697, 0.7766, 0.6927, 0.7609, 0.7386, 0.7344, 0.9367, 0.2752, 0.9349, 0.3263, 0.9163, 0.326, 0.9181, 0.2749, 0.4503, 0.01804, 0.3977, 0.02441, 0.3917, 0.009531, 0.4525, 0.002153, 0.3977, 0.02441, 0.3554, 0.05621, 0.3427, 0.04635, 0.3672, 0.02794, 0.3917, 0.009531, 0.3554, 0.05621, 0.3347, 0.1049, 0.3186, 0.1027, 0.3427, 0.04635, 0.5826, 0.7461, 0.5519, 0.693, 0.5674, 0.6888, 0.5939, 0.7346, 0.8934, 0.2259, 0.8914, 0.1819, 0.91, 0.182, 0.9119, 0.226, 0.3347, 0.1049, 0.341, 0.1575, 0.326, 0.1636, 0.3186, 0.1027, 0.5519, 0.693, 0.5518, 0.6317, 0.5673, 0.6359, 0.5674, 0.6888, 0.9311, 0.491, 0.9285, 0.4382, 0.947, 0.4374, 0.9496, 0.4902, 0.341, 0.1575, 0.3728, 0.1998, 0.3628, 0.2126, 0.326, 0.1636, 0.5518, 0.6317, 0.5824, 0.5786, 0.5937, 0.59, 0.5673, 0.6359, 0.9285, 0.4382, 0.9285, 0.3907, 0.9471, 0.3899, 0.947, 0.4374, 0.3728, 0.1998, 0.4215, 0.2205, 0.4192, 0.2366, 0.3628, 0.2126, 0.4215, 0.2205, 0.4741, 0.2142, 0.4801, 0.2293, 0.4192, 0.2366, 0.4741, 0.2142, 0.5164, 0.1824, 0.5291, 0.1924, 0.4801, 0.2293, 0.6967, 0.5478, 0.7498, 0.5784, 0.7384, 0.5898, 0.6925, 0.5634, 0.9163, 0.1371, 0.9164, 0.08424, 0.935, 0.0843, 0.9349, 0.1372, 0.5164, 0.1824, 0.5372, 0.1337, 0.5531, 0.136, 0.5291, 0.1924, 0.2375, 0.9546, 0.2375, 0.9636, 0.2264, 0.9636, 0.2265, 0.9546, 0.9677, 0.9422, 0.9677, 0.9512, 0.9566, 0.9511, 0.9567, 0.9421, 0.9567, 0.9421, 0.9566, 0.9511, 0.9484, 0.9516, 0.9485, 0.9426, 0.94, 0.9354, 0.94, 0.9444, 0.9293, 0.9444, 0.9293, 0.9354, 0.9566, 0.9511, 0.9677, 0.9512, 0.9626, 0.9756, 0.9604, 0.9756, 0.2455, 0.9552, 0.2455, 0.9642, 0.2375, 0.9636, 0.2375, 0.9546, 0.9293, 0.9354, 0.9293, 0.9444, 0.9196, 0.9445, 0.9196, 0.9355, 0.48, 0.9445, 0.4722, 0.9524, 0.4689, 0.9443, 0.472, 0.9412, 0.4532, 0.9335, 0.4611, 0.9256, 0.4645, 0.9336, 0.4613, 0.9367, 0.4532, 0.9445, 0.4532, 0.9335, 0.4613, 0.9367, 0.4613, 0.9412, 0.4611, 0.9524, 0.4532, 0.9445, 0.4613, 0.9412, 0.4645, 0.9443, 0.4722, 0.9256, 0.48, 0.9334, 0.472, 0.9367, 0.4689, 0.9336, 0.48, 0.9334, 0.48, 0.9445, 0.472, 0.9412, 0.472, 0.9367, 0.4722, 0.9524, 0.4611, 0.9524, 0.4645, 0.9443, 0.4689, 0.9443, 0.4611, 0.9256, 0.4722, 0.9256, 0.4689, 0.9336, 0.4645, 0.9336, 0.7234, 0.9879, 0.7234, 0.9901, 0.7218, 0.9917, 0.7196, 0.9917, 0.718, 0.9901, 0.718, 0.9879, 0.7196, 0.9863, 0.7218, 0.9863, 0.2375, 0.9636, 0.2455, 0.9642, 0.2349, 0.9882, 0.2333, 0.9881, 0.2264, 0.9636, 0.2375, 0.9636, 0.2333, 0.9881, 0.231, 0.9881, 0.9196, 0.9445, 0.9293, 0.9444, 0.9308, 0.9683, 0.9289, 0.9683, 0.9293, 0.9444, 0.94, 0.9444, 0.9329, 0.9683, 0.9308, 0.9683, 0.9484, 0.9516, 0.9566, 0.9511, 0.9604, 0.9756, 0.9588, 0.9757, 0.9822, 0.4275, 0.9807, 0.4562, 0.9712, 0.4262, 0.9822, 0.4275, 0.9712, 0.4262, 0.9776, 0.3603, 0.9821, 0.3611, 0.5894, 0.8468, 0.567, 0.8468, 0.5733, 0.7814, 0.5843, 0.781, 0.2376, 0.2498, 0.2489, 0.2386, 0.2668, 0.2609, 0.2597, 0.268, 0.2376, 0.2498, 0.2554, 0.2723, 0.2307, 0.2689, 0.9821, 0.9835, 0.972, 0.9894, 0.9722, 0.9428, 0.9767, 0.9421, 0.5824, 0.5786, 0.6354, 0.5479, 0.6395, 0.5634, 0.5937, 0.59, 0.9285, 0.3907, 0.9311, 0.3611, 0.9497, 0.3603, 0.9471, 0.3899, 0.1837, 0.896, 0.1781, 0.9136, 0.1679, 0.8697, 0.187, 0.8774, 0.9166, 0.182, 0.9163, 0.1371, 0.9349, 0.1372, 0.9352, 0.1821, 0.3946, 0.958, 0.3855, 0.9487, 0.3788, 0.9354, 0.3959, 0.9292, 0.6047, 0.8666, 0.5518, 0.8666, 0.567, 0.8468, 0.5894, 0.8468, 0.7277, 0.9854, 0.7277, 0.9676, 0.7391, 0.9707, 0.2597, 0.268, 0.2668, 0.2609, 0.3139, 0.3069, 0.3057, 0.3144, 0.285, 0.9725, 0.2851, 0.9635, 0.2954, 0.9632, 0.2954, 0.9722, 0.2954, 0.9722, 0.2954, 0.9632, 0.3055, 0.9635, 0.3055, 0.9725, 0.3055, 0.9635, 0.2954, 0.9632, 0.2952, 0.9404, 0.2973, 0.9405, 0.2954, 0.9632, 0.2851, 0.9635, 0.2932, 0.9405, 0.2952, 0.9404, 0.2713, 0.2565, 0.2489, 0.2386, 0.2683, 0.2317, 0.6635, 0.7411, 0.6591, 0.7609, 0.6602, 0.7412, 0.6707, 0.9871, 0.6666, 0.9888, 0.6665, 0.9416, 0.671, 0.9424, 0.811, 0.2095, 0.823, 0.2095, 0.8221, 0.2749, 0.811, 0.2753, 0.6733, 0.7609, 0.6591, 0.7609, 0.6635, 0.7411, 0.6689, 0.7411, 0.7061, 0.9362, 0.7023, 0.9368, 0.7016, 0.8713, 0.7061, 0.8709, 0.697, 0.7766, 0.6733, 0.7609, 0.6927, 0.7609, 0.7057, 0.956, 0.7023, 0.9368, 0.7061, 0.9362, 0.6689, 0.7411, 0.6635, 0.7411, 0.6601, 0.6754, 0.6712, 0.6758, 0.6602, 0.7412, 0.6591, 0.7609, 0.6398, 0.761, 0.6664, 0.7766, 0.6591, 0.7609, 0.6733, 0.7609, 0.6591, 0.7609, 0.6664, 0.7766, 0.6357, 0.7767, 0.697, 0.7766, 0.6664, 0.7766, 0.6733, 0.7609, 0.8481, 0.3719, 0.8112, 0.3719, 0.8201, 0.3559, 0.8392, 0.3559, 0.3959, 0.9292, 0.3788, 0.9354, 0.3735, 0.9146, 0.3959, 0.9159, 0.2178, 0.2441, 0.1961, 0.24, 0.2397, 0.1968, 0.2434, 0.2187, 0.2489, 0.2386, 0.2376, 0.2498, 0.2178, 0.2441, 0.2434, 0.2187, 0.2178, 0.2441, 0.2376, 0.2498, 0.2307, 0.2689, 0.2178, 0.2441, 0.2307, 0.2689, 0.1961, 0.24, 0.4801, 0.2293, 0.5291, 0.1924, 0.5395, 0.2062, 0.4905, 0.243, 0.2397, 0.1968, 0.1961, 0.24, 0.1873, 0.2267, 0.2265, 0.1879, 0.4905, 0.243, 0.5395, 0.2062, 0.5531, 0.2193, 0.5082, 0.2609, 0.187, 0.8774, 0.1679, 0.8697, 0.1651, 0.8546, 0.1843, 0.8587, 0.5169, 0.7458, 0.4639, 0.7766, 0.4596, 0.7609, 0.5054, 0.7344, 0.9153, 0.7854, 0.9135, 0.8365, 0.8948, 0.8362, 0.8967, 0.785, 0.5475, 0.4246, 0.532, 0.4205, 0.5319, 0.3675, 0.5474, 0.3633, 0.4639, 0.7766, 0.4026, 0.7767, 0.4067, 0.761, 0.4596, 0.7609, 0.8948, 0.6921, 0.8969, 0.6446, 0.9155, 0.6448, 0.9134, 0.6922, 0.5319, 0.3675, 0.5054, 0.3217, 0.5167, 0.3102, 0.5474, 0.3633, 0.4026, 0.7767, 0.3494, 0.7461, 0.3608, 0.7346, 0.4067, 0.761, 0.8969, 0.6446, 0.897, 0.5918, 0.9156, 0.5919, 0.9155, 0.6448, 0.5054, 0.3217, 0.4595, 0.2953, 0.4636, 0.2797, 0.5167, 0.3102, 0.4595, 0.2953, 0.4066, 0.2953, 0.4023, 0.2797, 0.4636, 0.2797, 0.4066, 0.2953, 0.3608, 0.3219, 0.3492, 0.3104, 0.3758, 0.2951, 0.4023, 0.2797, 0.3608, 0.3219, 0.3343, 0.3677, 0.3186, 0.3635, 0.3492, 0.3104, 0.3492, 0.5786, 0.4023, 0.5479, 0.4064, 0.5634, 0.3606, 0.59, 0.941, 0.2261, 0.9436, 0.1965, 0.9622, 0.1957, 0.9596, 0.2253, 0.3343, 0.3677, 0.3344, 0.4207, 0.3187, 0.4248, 0.3186, 0.3635, 0.4023, 0.5479, 0.4636, 0.5478, 0.4593, 0.5634, 0.4064, 0.5634, 0.4265, 0.9255, 0.4262, 0.8806, 0.4448, 0.8807, 0.4451, 0.9256, 0.3344, 0.4207, 0.3609, 0.4665, 0.3494, 0.4779, 0.3187, 0.4248, 0.4636, 0.5478, 0.5167, 0.5784, 0.5052, 0.5898, 0.4593, 0.5634, 0.4262, 0.8806, 0.4263, 0.8277, 0.4449, 0.8278, 0.4448, 0.8807, 0.3609, 0.4665, 0.4068, 0.4929, 0.4025, 0.5085, 0.3494, 0.4779, 0.4068, 0.4929, 0.4597, 0.4929, 0.4638, 0.5084, 0.4025, 0.5085, 0.4597, 0.4929, 0.5055, 0.4663, 0.5169, 0.4777, 0.4638, 0.5084, 0.5475, 0.6927, 0.5169, 0.7458, 0.5054, 0.7344, 0.5318, 0.6885, 0.9153, 0.7343, 0.9153, 0.7854, 0.8967, 0.785, 0.8967, 0.7339, 0.5055, 0.4663, 0.532, 0.4205, 0.5475, 0.4246, 0.5169, 0.4777, 0.6491, 0.9377, 0.6491, 0.9467, 0.6394, 0.9467, 0.6395, 0.9377, 0.6296, 0.9401, 0.6295, 0.9491, 0.6192, 0.9494, 0.6192, 0.9404, 0.6192, 0.9404, 0.6192, 0.9494, 0.609, 0.9491, 0.6091, 0.9401, 0.2221, 0.9546, 0.2221, 0.9636, 0.2111, 0.9636, 0.2111, 0.9546, 0.6192, 0.9494, 0.6295, 0.9491, 0.6215, 0.9722, 0.6194, 0.9723, 0.6598, 0.9377, 0.6598, 0.9467, 0.6491, 0.9467, 0.6491, 0.9377, 0.2111, 0.9546, 0.2111, 0.9636, 0.2029, 0.9641, 0.2029, 0.9551, 0.9322, 0.02394, 0.9244, 0.03179, 0.9211, 0.02378, 0.9243, 0.02064, 0.9055, 0.01287, 0.9133, 0.005024, 0.9167, 0.01307, 0.9136, 0.01621, 0.9055, 0.02396, 0.9055, 0.01287, 0.9136, 0.01621, 0.9136, 0.02065, 0.9133, 0.0318, 0.9055, 0.02396, 0.9136, 0.02065, 0.9167, 0.02378, 0.9244, 0.005014, 0.9322, 0.01285, 0.9243, 0.0162, 0.9211, 0.01307, 0.9322, 0.01285, 0.9322, 0.02394, 0.9243, 0.02064, 0.9243, 0.0162, 0.9244, 0.03179, 0.9133, 0.0318, 0.9167, 0.02378, 0.9211, 0.02378, 0.9133, 0.005024, 0.9244, 0.005014, 0.9211, 0.01307, 0.9167, 0.01307, 0.5799, 0.9892, 0.5783, 0.9908, 0.5761, 0.9908, 0.5746, 0.9892, 0.5746, 0.987, 0.5761, 0.9854, 0.5783, 0.9854, 0.5799, 0.987, 0.6491, 0.9467, 0.6598, 0.9467, 0.6526, 0.9705, 0.6505, 0.9705, 0.6394, 0.9467, 0.6491, 0.9467, 0.6505, 0.9705, 0.6485, 0.9705, 0.2029, 0.9641, 0.2111, 0.9636, 0.2151, 0.988, 0.2135, 0.9881, 0.2111, 0.9636, 0.2221, 0.9636, 0.2173, 0.988, 0.2151, 0.988, 0.609, 0.9491, 0.6192, 0.9494, 0.6194, 0.9723, 0.6174, 0.9722, 0.1374, 0.9322, 0.1374, 0.9064, 0.1484, 0.9303, 0.1374, 0.9322, 0.1484, 0.9303, 0.1456, 0.9889, 0.141, 0.9883, 0.8282, 0.1123, 0.8058, 0.1123, 0.8121, 0.04697, 0.8231, 0.04649, 0.06663, 0.2378, 0.07779, 0.249, 0.05558, 0.267, 0.04849, 0.2598, 0.06663, 0.2378, 0.04424, 0.2554, 0.04761, 0.2306, 0.9759, 0.3485, 0.9665, 0.3532, 0.9666, 0.2933, 0.9711, 0.2924, 0.5167, 0.5784, 0.5474, 0.6314, 0.5317, 0.6356, 0.5052, 0.5898, 0.4263, 0.8277, 0.4268, 0.781, 0.4455, 0.781, 0.4449, 0.8278, 0.2761, 0.6163, 0.2695, 0.633, 0.2627, 0.5933, 0.281, 0.6005, 0.9136, 0.6969, 0.9153, 0.7343, 0.8967, 0.7339, 0.895, 0.6965, 0.1164, 0.9064, 0.1236, 0.9193, 0.129, 0.9355, 0.111, 0.9445, 0.8435, 0.1321, 0.7906, 0.1321, 0.8058, 0.1123, 0.8282, 0.1123, 0.3137, 0.9883, 0.3137, 0.9657, 0.3251, 0.968, 0.04849, 0.2598, 0.05558, 0.267, 0.009604, 0.3139, 0.002153, 0.3057, 0.9878, 0.6972, 0.9878, 0.7062, 0.9798, 0.7055, 0.9798, 0.6965, 0.9798, 0.6965, 0.9798, 0.7055, 0.9687, 0.7055, 0.9687, 0.6966, 0.9687, 0.7055, 0.9798, 0.7055, 0.9755, 0.7301, 0.9733, 0.7301, 0.9798, 0.7055, 0.9878, 0.7062, 0.9772, 0.7303, 0.9755, 0.7301, 0.06003, 0.2713, 0.07779, 0.249, 0.08486, 0.2682, 0.3539, 0.6595, 0.3341, 0.6552, 0.3539, 0.6562, 0.09959, 0.9134, 0.103, 0.9121, 0.1031, 0.9712, 0.09856, 0.971, 0.6294, 0.8007, 0.6415, 0.8007, 0.6405, 0.8661, 0.6294, 0.8666, 0.3341, 0.6694, 0.3341, 0.6552, 0.3539, 0.6595, 0.3539, 0.665, 0.3341, 0.6694, 0.3539, 0.6683, 0.3342, 0.6888, 0.9904, 0.8255, 0.987, 0.8276, 0.9859, 0.7709, 0.9905, 0.7705, 0.609, 0.781, 0.662, 0.781, 0.6415, 0.8007, 0.6294, 0.8007, 0.3341, 0.6694, 0.3539, 0.665, 0.3539, 0.6683, 0.3539, 0.665, 0.3539, 0.6595, 0.4197, 0.6562, 0.4193, 0.6673, 0.3539, 0.6562, 0.3341, 0.6552, 0.3342, 0.6359, 0.3187, 0.6624, 0.3341, 0.6552, 0.3341, 0.6694, 0.3341, 0.6552, 0.3187, 0.6624, 0.3186, 0.6317, 0.3187, 0.693, 0.3187, 0.6624, 0.3341, 0.6694, 0.8476, 0.3451, 0.8495, 0.3199, 0.8709, 0.3252, 0.8698, 0.3396, 0.111, 0.9445, 0.129, 0.9355, 0.1331, 0.9598, 0.1104, 0.9599, 0.07237, 0.2179, 0.07657, 0.1961, 0.1197, 0.2396, 0.09774, 0.2435, 0.07779, 0.249, 0.06663, 0.2378, 0.07237, 0.2179, 0.09774, 0.2435, 0.2489, 0.2386, 0.2434, 0.2187, 0.2683, 0.2317, 0.1781, 0.9136, 0.158, 0.8916, 0.1679, 0.8697, 0.4638, 0.5084, 0.5169, 0.4777, 0.5256, 0.4928, 0.4726, 0.5235, 0.1197, 0.2396, 0.07657, 0.1961, 0.08983, 0.1872, 0.1287, 0.2264, 0.4726, 0.5235, 0.5256, 0.4928, 0.5353, 0.516, 0.488, 0.5434, 0.281, 0.6005, 0.2627, 0.5933, 0.2618, 0.5817, 0.2845, 0.5804, 0.4164, 0.8575, 0.3958, 0.8549, 0.373, 0.8419, 0.373, 0.781, 0.7938, 0.6402, 0.8493, 0.6697, 0.8368, 0.6887, 0.785, 0.6612, 0.2746, 0.5199, 0.2845, 0.5804, 0.2618, 0.5817, 0.2526, 0.5253, 0.1768, 0.812, 0.1843, 0.8587, 0.1651, 0.8546, 0.1581, 0.8109, 0.2742, 0.4013, 0.2875, 0.4593, 0.265, 0.4613, 0.2526, 0.4071, 0.1873, 0.2267, 0.1873, 0.1926, 0.2265, 0.1879, 0.1293, 0.08976, 0.129, 0.124, 0.09011, 0.1286, 0.08983, 0.1872, 0.1287, 0.1923, 0.1287, 0.2264, 0.2268, 0.1292, 0.1877, 0.1242, 0.188, 0.09003, 0.1873, 0.1926, 0.1873, 0.2267, 0.1287, 0.2264, 0.1287, 0.1923, 0.188, 0.09003, 0.1877, 0.1242, 0.129, 0.124, 0.1293, 0.08976, 0.09011, 0.1286, 0.129, 0.124, 0.1287, 0.1923, 0.08983, 0.1872, 0.1287, 0.1923, 0.129, 0.124, 0.1877, 0.1242, 0.1873, 0.1926, 0.2268, 0.1292, 0.2265, 0.1879, 0.1873, 0.1926, 0.1877, 0.1242, 0.8591, 0.4411, 0.8744, 0.4692, 0.8744, 0.5093, 0.861, 0.5231, 0.8094, 0.3441, 0.8093, 0.2802, 0.8233, 0.2797, 0.8234, 0.3446, 0.8493, 0.6697, 0.7938, 0.6402, 0.8165, 0.6254, 0.8487, 0.6425, 0.3059, 0.3975, 0.2742, 0.4013, 0.2663, 0.3529, 0.3059, 0.3975, 0.2663, 0.3529, 0.2835, 0.3236, 0.2875, 0.4593, 0.2742, 0.4013, 0.3059, 0.3975, 0.3143, 0.4346, 0.2845, 0.5804, 0.2746, 0.5199, 0.3044, 0.5204, 0.3107, 0.559, 0.48, 0.8639, 0.4696, 0.9213, 0.4503, 0.8639, 0.8709, 0.7756, 0.8422, 0.7721, 0.8422, 0.7174, 0.54, 0.5435, 0.488, 0.5434, 0.5353, 0.516, 0.5317, 0.2753, 0.5082, 0.2609, 0.5531, 0.2193, 0.3033, 0.7562, 0.2526, 0.7081, 0.2573, 0.6822, 0.2688, 0.6649, 0.8575, 0.72, 0.8709, 0.7756, 0.8422, 0.7174, 0.2835, 0.3236, 0.3143, 0.378, 0.3059, 0.3975, 0.8002, 0.4411, 0.8591, 0.4411, 0.861, 0.5231, 0.7983, 0.5231, 0.4164, 0.8575, 0.397, 0.7913, 0.4219, 0.8414, 0.3069, 0.7231, 0.3033, 0.7562, 0.2688, 0.6649, 0.397, 0.7913, 0.4164, 0.8575, 0.373, 0.781, 0.7849, 0.4692, 0.8002, 0.4411, 0.7983, 0.5231, 0.7849, 0.5093, 0.8481, 0.3719, 0.8453, 0.4095, 0.8409, 0.4055, 0.8409, 0.3858, 0.2688, 0.6649, 0.3027, 0.6517, 0.2857, 0.6735, 0.3027, 0.6517, 0.2688, 0.6649, 0.2684, 0.645, 0.2889, 0.6373, 0.8591, 0.4411, 0.8002, 0.4411, 0.814, 0.4095, 0.8453, 0.4095, 0.2029, 0.9217, 0.2291, 0.9064, 0.2099, 0.9367, 0.244, 0.09867, 0.2496, 0.07882, 0.269, 0.08586, 0.2726, 0.5156, 0.2567, 0.4982, 0.2656, 0.474, 0.2385, 0.06756, 0.2186, 0.07306, 0.2317, 0.04824, 0.6662, 0.915, 0.6416, 0.9334, 0.6602, 0.8929, 0.09855, 0.07249, 0.07865, 0.0668, 0.08591, 0.04755, 0.9596, 0.03316, 0.9399, 0.03029, 0.9399, 0.004621, 0.06739, 0.07795, 0.07294, 0.09785, 0.0483, 0.0848, 0.814, 0.4095, 0.8112, 0.3719, 0.8185, 0.3858, 0.8185, 0.4055, 0.8112, 0.3719, 0.8481, 0.3719, 0.8409, 0.3858, 0.8185, 0.3858, 0.8453, 0.4095, 0.814, 0.4095, 0.8185, 0.4055, 0.8409, 0.4055, 0.977, 0.1738, 0.977, 0.1914, 0.9615, 0.1914, 0.9615, 0.1738, 0.2918, 0.9768, 0.2918, 0.9955, 0.2851, 0.9941, 0.285, 0.9794, 0.8091, 0.9774, 0.8091, 0.9943, 0.8028, 0.9943, 0.8029, 0.981, 0.9837, 0.1972, 0.9838, 0.1748, 0.9902, 0.1772, 0.9901, 0.1949, 0.6296, 0.9766, 0.6294, 0.9958, 0.6229, 0.9943, 0.623, 0.9791, 0.8389, 0.1854, 0.7906, 0.1854, 0.8278, 0.1674, 0.3143, 0.378, 0.2835, 0.3236, 0.292, 0.3187, 0.3136, 0.3602, 0.9126, 0.8682, 0.8929, 0.8702, 0.9036, 0.8497, 0.9325, 0.3326, 0.9514, 0.3325, 0.9408, 0.356, 0.9098, 0.895, 0.8942, 0.8909, 0.9126, 0.8682, 0.5046, 0.8471, 0.5475, 0.8471, 0.5082, 0.8768, 0.7906, 0.1854, 0.8077, 0.1682, 0.8278, 0.1674, 0.6091, 0.9358, 0.6147, 0.9033, 0.6316, 0.9153, 0.8942, 0.8909, 0.8929, 0.8702, 0.9126, 0.8682, 0.5475, 0.8471, 0.5414, 0.8768, 0.5082, 0.8768, 0.8192, 0.1493, 0.8079, 0.1497, 0.8215, 0.1367, 0.6316, 0.9153, 0.6147, 0.9033, 0.6322, 0.8931, 0.9788, 0.4956, 0.979, 0.4632, 0.9922, 0.472, 0.9921, 0.4903, 0.8278, 0.1674, 0.8077, 0.1682, 0.8192, 0.1493, 0.9153, 0.8408, 0.9126, 0.8682, 0.9036, 0.8497, 0.8079, 0.1497, 0.8014, 0.1376, 0.8215, 0.1367, 0.6147, 0.9033, 0.6295, 0.876, 0.6322, 0.8931, 0.8077, 0.1682, 0.8079, 0.1497, 0.8192, 0.1493, 0.1589, 0.9636, 0.1777, 0.9636, 0.1783, 0.9855, 0.1583, 0.9855, 0.6295, 0.876, 0.6147, 0.9033, 0.609, 0.8887, 0.5518, 0.9907, 0.5518, 0.9717, 0.5608, 0.9865, 0.993, 0.9066, 0.9897, 0.9377, 0.9829, 0.9159, 0.3186, 0.9402, 0.3349, 0.9401, 0.3349, 0.9564, 0.3186, 0.9565, 0.3186, 0.9402, 0.3186, 0.9565, 0.3137, 0.9614, 0.3137, 0.9352, 0.3349, 0.9401, 0.3186, 0.9402, 0.3137, 0.9352, 0.3398, 0.9352, 0.3349, 0.9564, 0.3349, 0.9401, 0.3398, 0.9352, 0.3399, 0.9614, 0.3186, 0.9565, 0.3349, 0.9564, 0.3399, 0.9614, 0.3137, 0.9614, 0.995, 0.5955, 0.9938, 0.5956, 0.9932, 0.5643, 0.9951, 0.5642, 0.9929, 0.6377, 0.9944, 0.6376, 0.9951, 0.669, 0.9928, 0.669, 0.8486, 0.9898, 0.8468, 0.9899, 0.8462, 0.9586, 0.8489, 0.9586, 0.993, 0.601, 0.9946, 0.601, 0.9957, 0.6323, 0.9933, 0.6322, 0.9946, 0.601, 0.993, 0.601, 0.9926, 0.5999, 0.9958, 0.5999, 0.6523, 0.03834, 0.6558, 0.03834, 0.6548, 0.03937, 0.6533, 0.03937, 0.8468, 0.9899, 0.8486, 0.9898, 0.8494, 0.9908, 0.8459, 0.9909, 0.9944, 0.6376, 0.9929, 0.6377, 0.9926, 0.6366, 0.9956, 0.6366, 0.6662, 0.03919, 0.6662, 0.04099, 0.6653, 0.04186, 0.6653, 0.03834, 0.6548, 0.03937, 0.6548, 0.04081, 0.6533, 0.04082, 0.6533, 0.03937, 0.6523, 0.04186, 0.6523, 0.03834, 0.6533, 0.03937, 0.6533, 0.04082, 0.6558, 0.04185, 0.6523, 0.04186, 0.6533, 0.04082, 0.6548, 0.04081, 0.8459, 0.9909, 0.8494, 0.9908, 0.8484, 0.992, 0.847, 0.992, 0.954, 0.4892, 0.9745, 0.4846, 0.9745, 0.491, 0.8453, 0.4095, 0.8481, 0.3719, 0.8662, 0.3806, 0.8794, 0.3079, 0.8438, 0.2975, 0.8569, 0.2865, 0.3069, 0.7231, 0.2688, 0.6649, 0.2857, 0.6735, 0.7592, 0.002153, 0.7592, 0.04142, 0.7387, 0.01723, 0.8112, 0.3719, 0.814, 0.4095, 0.7931, 0.3806, 0.6596, 0.002153, 0.6728, 0.03292, 0.6445, 0.03296, 0.983, 0.8454, 0.9856, 0.8796, 0.9829, 0.9022, 0.3027, 0.6517, 0.3068, 0.6636, 0.2857, 0.6735, 0.8662, 0.4082, 0.8453, 0.4095, 0.8662, 0.3806, 0.8801, 0.2886, 0.8794, 0.3079, 0.8569, 0.2865, 0.9861, 0.3265, 0.9887, 0.2924, 0.9888, 0.3492, 0.1851, 0.9346, 0.1986, 0.9179, 0.1985, 0.9508, 0.814, 0.4095, 0.7931, 0.4082, 0.7931, 0.3806, 0.9742, 0.4632, 0.9745, 0.4846, 0.954, 0.4892, 0.9829, 0.9022, 0.9856, 0.8796, 0.9914, 0.8866, 0.8662, 0.4082, 0.8662, 0.3806, 0.8723, 0.3872, 0.9861, 0.3265, 0.9888, 0.3492, 0.9802, 0.3331, 0.1851, 0.9346, 0.1985, 0.9508, 0.1826, 0.9412, 0.7931, 0.3806, 0.7931, 0.4082, 0.787, 0.3877, 0.8912, 0.3323, 0.8994, 0.3315, 0.8994, 0.3516, 0.8723, 0.4039, 0.8662, 0.4082, 0.8723, 0.3872, 0.1985, 0.9508, 0.1956, 0.9577, 0.1826, 0.9412, 0.7931, 0.4082, 0.787, 0.4045, 0.787, 0.3877, 0.8432, 0.1691, 0.8433, 0.1368, 0.8678, 0.1367, 0.8677, 0.169, 0.09425, 0.9839, 0.07583, 0.9825, 0.07575, 0.9581, 0.09418, 0.9595, 0.8479, 0.03378, 0.8478, 0.002378, 0.8723, 0.002978, 0.8723, 0.03438, 0.9282, 0.3315, 0.9282, 0.356, 0.9037, 0.356, 0.9038, 0.3315, 0.7636, 0.04142, 0.7636, 0.008269, 0.7881, 0.00827, 0.7881, 0.04142, 0.7344, 0.002153, 0.7344, 0.0353, 0.7099, 0.03534, 0.7099, 0.002187, 0.9011, 0.007212, 0.8766, 0.007287, 0.8813, 0.002413, 0.8926, 0.002378, 0.3442, 0.8953, 0.3442, 0.8639, 0.3686, 0.8645, 0.3687, 0.8959, 0.8767, 0.0318, 0.8766, 0.007287, 0.9011, 0.007212, 0.9012, 0.03172, 0.9196, 0.9311, 0.9196, 0.8979, 0.9441, 0.8979, 0.9441, 0.9311, 0.3055, 0.8504, 0.3055, 0.8836, 0.281, 0.8836, 0.281, 0.8504, 0.2518, 0.9389, 0.2519, 0.924, 0.2632, 0.9241, 0.2631, 0.939, 0.281, 0.8504, 0.281, 0.8836, 0.2761, 0.8683, 0.2762, 0.853, 0.2471, 0.908, 0.2716, 0.9081, 0.2632, 0.9241, 0.2519, 0.924, 0.2716, 0.9081, 0.2713, 0.9404, 0.2631, 0.939, 0.2632, 0.9241, 0.1251, 0.6309, 0.1676, 0.5868, 0.176, 0.6007, 0.1392, 0.6388, 0.92, 0.5944, 0.9206, 0.5476, 0.9392, 0.5477, 0.9387, 0.5945, 0.005542, 0.5997, 0.03085, 0.5868, 0.02486, 0.6019, 0.9102, 0.03797, 0.9119, 0.07534, 0.8933, 0.075, 0.8916, 0.03763, 0.03085, 0.5868, 0.08007, 0.6233, 0.06736, 0.6334, 0.02486, 0.6019, 0.9119, 0.07534, 0.9119, 0.1265, 0.8933, 0.1261, 0.8933, 0.075, 0.1676, 0.5868, 0.1946, 0.5954, 0.176, 0.6007, 0.588, 0.0773, 0.6411, 0.04657, 0.6452, 0.06212, 0.5994, 0.08866, 0.9433, 0.7269, 0.9459, 0.6973, 0.9644, 0.6965, 0.9618, 0.7261, 0.6786, 0.06204, 0.7024, 0.04649, 0.6981, 0.06205, 0.9199, 0.8411, 0.9196, 0.7962, 0.9383, 0.7963, 0.9386, 0.8411, 0.7024, 0.04649, 0.7555, 0.07706, 0.744, 0.08845, 0.6981, 0.06205, 0.9196, 0.7962, 0.9198, 0.7433, 0.9384, 0.7434, 0.9383, 0.7963, 0.6411, 0.04657, 0.6645, 0.06206, 0.6452, 0.06212, 0.6591, 0.7609, 0.6357, 0.7767, 0.6398, 0.761, 0.8912, 0.3262, 0.8933, 0.2788, 0.9119, 0.2789, 0.9098, 0.3263, 0.6357, 0.7767, 0.5826, 0.7461, 0.5939, 0.7346, 0.6398, 0.761, 0.8933, 0.2788, 0.8934, 0.2259, 0.9119, 0.226, 0.9119, 0.2789, 0.6733, 0.7609, 0.6722, 0.7411, 0.6927, 0.7609, 0.7906, 0.1897, 0.8435, 0.1897, 0.823, 0.2095, 0.811, 0.2095, 0.3494, 0.7461, 0.3187, 0.693, 0.3342, 0.6888, 0.3608, 0.7346, 0.897, 0.5918, 0.895, 0.5478, 0.9136, 0.5479, 0.9156, 0.5919, 0.3341, 0.6552, 0.3186, 0.6317, 0.3342, 0.6359, 0.9436, 0.3263, 0.941, 0.2736, 0.9596, 0.2728, 0.9622, 0.3255, 0.3186, 0.6317, 0.3492, 0.5786, 0.3606, 0.59, 0.3342, 0.6359, 0.941, 0.2736, 0.941, 0.2261, 0.9596, 0.2253, 0.9596, 0.2728, 0.3187, 0.693, 0.3341, 0.6694, 0.3342, 0.6888, 0.8709, 0.7756, 0.8575, 0.72, 0.8694, 0.7325, 0.8856, 0.7786, 0.7983, 0.5231, 0.861, 0.5231, 0.8591, 0.541, 0.8002, 0.541, 0.8487, 0.6425, 0.8165, 0.6254, 0.8099, 0.6095, 0.8655, 0.639, 0.5475, 0.8471, 0.5046, 0.8471, 0.5046, 0.8106, 0.5475, 0.8106, 0.8655, 0.639, 0.8099, 0.6095, 0.8299, 0.6001, 0.8621, 0.6172, 0.8958, 0.9353, 0.8942, 0.8909, 0.9098, 0.895, 0.9108, 0.9225, 0.2857, 0.6735, 0.3068, 0.6636, 0.2852, 0.6785, 0.8801, 0.2886, 0.8569, 0.2865, 0.8573, 0.2797, 0.3068, 0.6636, 0.3053, 0.6726, 0.2852, 0.6785, 0.9898, 0.9003, 0.9829, 0.9022, 0.9914, 0.8866, 0.8782, 0.2797, 0.8801, 0.2886, 0.8573, 0.2797, 0.9888, 0.3492, 0.9818, 0.3467, 0.9802, 0.3331, 0.3355, 0.9759, 0.3294, 0.9759, 0.3307, 0.9657, 0.3366, 0.967, 0.3698, 0.986, 0.3655, 0.9882, 0.3655, 0.9781, 0.3698, 0.9802, 0.3655, 0.9882, 0.3597, 0.989, 0.3596, 0.9773, 0.3655, 0.9781, 0.8564, 0.7028, 0.8583, 0.7083, 0.8485, 0.7083, 0.8508, 0.7028, 0.8583, 0.7083, 0.8581, 0.7131, 0.8468, 0.7131, 0.8485, 0.7083, 0.888, 0.9876, 0.883, 0.9869, 0.883, 0.9763, 0.888, 0.9783, 0.8508, 0.7028, 0.8485, 0.7083, 0.8422, 0.7016, 0.8472, 0.6988, 0.7979, 0.9861, 0.7936, 0.9883, 0.7936, 0.9782, 0.7979, 0.9803, 0.7936, 0.9883, 0.7878, 0.989, 0.7878, 0.9774, 0.7936, 0.9782, 0.8531, 0.6979, 0.8548, 0.6949, 0.8584, 0.6988, 0.3406, 0.9758, 0.3355, 0.9759, 0.3366, 0.967, 0.3412, 0.9707, 0.8531, 0.6979, 0.8584, 0.6988, 0.8564, 0.7028, 0.8531, 0.6979, 0.8564, 0.7028, 0.8508, 0.7028, 0.8531, 0.6979, 0.8508, 0.7028, 0.8472, 0.6988, 0.8531, 0.6979, 0.8472, 0.6988, 0.8492, 0.6949, 0.3413, 0.9808, 0.3366, 0.9845, 0.3355, 0.9759, 0.3406, 0.9758, 0.3366, 0.9845, 0.3308, 0.9859, 0.3294, 0.9759, 0.3355, 0.9759, 0.8531, 0.6979, 0.8492, 0.6949, 0.8548, 0.6949, 0.785, 0.3437, 0.7849, 0.2808, 0.8093, 0.2802, 0.8094, 0.3441, 0.8103, 0.5737, 0.785, 0.5558, 0.8089, 0.5581, 0.4352, 0.9716, 0.4351, 0.9911, 0.4262, 0.9868, 0.9558, 0.3325, 0.9621, 0.3482, 0.9558, 0.355, 0.6217, 0.8709, 0.6295, 0.876, 0.609, 0.8887, 0.5518, 0.9717, 0.5608, 0.9676, 0.5608, 0.9865, 0.6179, 0.9918, 0.609, 0.99, 0.6179, 0.9766, 0.9196, 0.8979, 0.2471, 0.908, 0.3055, 0.8836, 0.3687, 0.8959])
me_sad_drone.materials.append(mat_sad_drone)
me_sad_drone.use_remesh_preserve_volume = False
me_sad_drone.use_remesh_preserve_attributes = False
me_sad_drone.use_mirror_vertex_groups = False
me_sad_drone.use_paint_bone_selection = False
me_sad_drone.use_paint_mask = True
me_sad_drone.update()

# ---- objects
ob_hemi = bpy.data.objects.new('Hemi', light_hemi_001)
ob_sad_drone_004 = bpy.data.objects.new('sad_drone.004', me_sad_drone_017)
ob_sad_drone_003 = bpy.data.objects.new('sad_drone.003', me_sad_drone_016)
ob_sad_drone_001 = bpy.data.objects.new('sad_drone.001', me_sad_drone_015)
ob_sad_drone_002 = bpy.data.objects.new('sad_drone.002', me_sad_drone_002)
ob_sad_drone = bpy.data.objects.new('sad_drone', me_sad_drone)
ob_camera = bpy.data.objects.new('Camera', cam_camera)

# ---- transforms, parenting, visibility, modifiers, constraints
ob_hemi.location = (9.159, 11.55, -0.3225)
ob_hemi.lineart.crease_threshold = 0.0
ob_sad_drone_004.location = (-1.5, 1.5, 1.239)
ob_sad_drone_004.lineart.crease_threshold = 0.0
ob_sad_drone_003.location = (-1.5, -1.5, 1.239)
ob_sad_drone_003.lineart.crease_threshold = 0.0
ob_sad_drone_001.location = (1.5, -1.5, 1.239)
ob_sad_drone_001.lineart.crease_threshold = 0.0
ob_sad_drone_002.location = (1.5, 1.5, 1.239)
ob_sad_drone_002.lineart.crease_threshold = 0.0
ob_sad_drone.location = (-1.192e-07, 0.0, 1.24)
ob_sad_drone.rotation_euler = (0.0, -0.0, -1.571)
ob_sad_drone.lineart.crease_threshold = 0.0
ob_camera.location = (6.357, 8.017, 4.413)
ob_camera.rotation_euler = (1.214, -0.008897, -3.794)
ob_camera.hide_viewport = True
ob_camera.lineart.crease_threshold = 0.0

# ---- collection membership
col_collection_1.objects.link(ob_hemi)
col_collection_1.objects.link(ob_sad_drone_004)
col_collection_1.objects.link(ob_sad_drone_003)
col_collection_1.objects.link(ob_sad_drone_001)
col_collection_1.objects.link(ob_sad_drone_002)
col_collection_1.objects.link(ob_sad_drone)
col_collection_1.objects.link(ob_camera)

# ---- scene / render settings (as saved in the file)
scene.camera = ob_camera
scene.frame_start = 0; scene.frame_end = 2; scene.frame_set(0)
scene.render.engine = 'BLENDER_EEVEE_NEXT'
scene.render.image_settings.color_mode = 'RGB'
scene.render.image_settings.compression = 90
scene.render.resolution_percentage = 50
scene.render.dither_intensity = 0.0
scene.render.bake_margin = 2
scene.render.bake_bias = 0.0
scene.cycles.use_denoising = False
scene.cycles.samples = 10
scene.cycles.sampling_pattern = 'TABULATED_SOBOL'
scene.cycles.light_sampling_threshold = 0.0
scene.cycles.use_adaptive_sampling = False
scene.cycles.use_light_tree = False
scene.cycles.blur_glossy = 0.0
scene.cycles.volume_bounces = 1
scene.cycles.pixel_filter_type = 'GAUSSIAN'
scene.cycles.sample_clamp_indirect = 0.0
scene.view_settings.view_transform = 'Standard'
bpy.context.view_layer.update()
